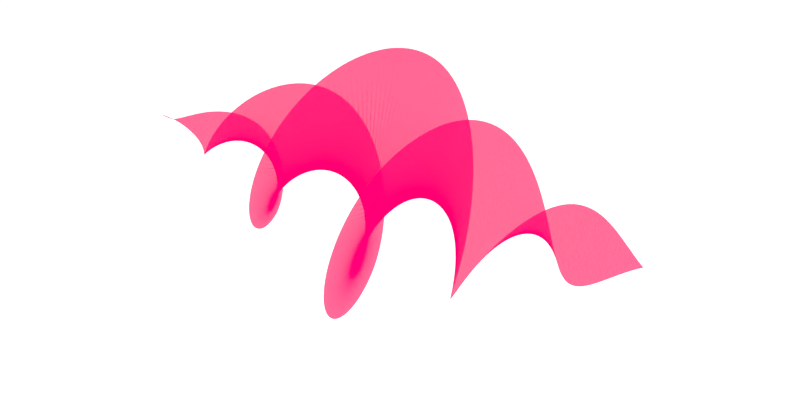 # Source: OAMLaserPulse_v1.blend  (saved by Blender 2.79.0; exported with 4.5.12 LTS)
import bpy
from mathutils import Matrix  # noqa: F401  (used for matrix-valued properties, if any)

bpy.ops.wm.read_factory_settings(use_empty=True)
scene = bpy.context.scene
scene.name = 'Scene'

# ---- collections
col_collection_1 = bpy.data.collections.new('Collection 1'); scene.collection.children.link(col_collection_1)

# ---- materials (node trees are filled in below, after node groups)
mat_oam_pulse_red = bpy.data.materials.new('OAM Pulse_Red')
mat_oam_pulse_red.alpha_threshold = 0.0
mat_oam_pulse_red.roughness = 0.5
mat_laser_red_presplit = bpy.data.materials.new('Laser_Red_Presplit')
mat_laser_red_presplit.alpha_threshold = 0.0
mat_laser_red_presplit.roughness = 0.5
mat_table = bpy.data.materials.new('Table')
mat_table.alpha_threshold = 0.0
mat_table.use_transparent_shadow = False
mat_table.roughness = 0.5
mat_laser_beam_blue = bpy.data.materials.new('Laser Beam_Blue')
mat_laser_beam_blue.alpha_threshold = 0.0
mat_laser_beam_blue.roughness = 0.5

# ---- node groups
ng_nodegroup_000 = bpy.data.node_groups.new('NodeGroup.000', 'ShaderNodeTree')
_s = ng_nodegroup_000.interface.new_socket(name='Shader', in_out='OUTPUT', socket_type='NodeSocketShader')
_s = ng_nodegroup_000.interface.new_socket(name='Emission', in_out='OUTPUT', socket_type='NodeSocketShader')
_s = ng_nodegroup_000.interface.new_socket(name='Color', in_out='INPUT', socket_type='NodeSocketColor')
_s.default_value = (0.8, 0.8, 0.8, 1.0)
_N = ng_nodegroup_000.nodes; _L = ng_nodegroup_000.links
n0 = _N.new('ShaderNodeBsdfTransparent'); n0.name = 'Transparent BSDF'; n0.location = (-267, -40)
n1 = _N.new('ShaderNodeMixShader'); n1.name = 'Mix Shader'; n1.location = (277, 128)
n1.width = 137
n2 = _N.new('ShaderNodeEmission'); n2.name = 'Emission'; n2.location = (-273, -136)
n3 = _N.new('NodeGroupOutput'); n3.name = 'Group Output'; n3.location = (635, 35)
n4 = _N.new('ShaderNodeEmission'); n4.name = 'Emission.001'; n4.location = (-264, 75)
n5 = _N.new('ShaderNodeValToRGB'); n5.name = 'ColorRamp'; n5.location = (-44, 246)
while len(n5.color_ramp.elements) > 1: n5.color_ramp.elements.remove(n5.color_ramp.elements[-1])
n5.color_ramp.elements[0].position = 0.0; n5.color_ramp.elements[0].color = (1.0, 1.0, 1.0, 1.0)
_e = n5.color_ramp.elements.new(0.5); _e.color = (0.0, 0.0, 0.0, 1.0)
n6 = _N.new('ShaderNodeLayerWeight'); n6.name = 'Layer Weight'; n6.location = (-262, 199)
n6.inputs[0].default_value = 0.2
n7 = _N.new('NodeGroupInput'); n7.name = 'Group Input'; n7.location = (-664, -117)
_L.new(n7.outputs[0], n2.inputs[0])
_L.new(n7.outputs[0], n4.inputs[0])
_L.new(n0.outputs[0], n1.inputs[1])
_L.new(n4.outputs[0], n1.inputs[2])
_L.new(n2.outputs[0], n3.inputs[1])
_L.new(n1.outputs[0], n3.inputs[0])
_L.new(n6.outputs[1], n5.inputs[0])
_L.new(n5.outputs[0], n1.inputs[0])
_L.new(n7.outputs[0], n0.inputs[0])
n3.is_active_output = True
ng_nodegroup = bpy.data.node_groups.new('NodeGroup', 'ShaderNodeTree')
_s = ng_nodegroup.interface.new_socket(name='Shader', in_out='OUTPUT', socket_type='NodeSocketShader')
_s = ng_nodegroup.interface.new_socket(name='Color', in_out='INPUT', socket_type='NodeSocketColor')
_s.default_value = (0.8, 0.8, 0.8, 1.0)
_N = ng_nodegroup.nodes; _L = ng_nodegroup.links
n0 = _N.new('ShaderNodeValToRGB'); n0.name = 'ColorRamp'; n0.location = (-44, 246)
while len(n0.color_ramp.elements) > 1: n0.color_ramp.elements.remove(n0.color_ramp.elements[-1])
n0.color_ramp.elements[0].position = 0.0; n0.color_ramp.elements[0].color = (0.0, 0.0, 0.0, 1.0)
_e = n0.color_ramp.elements.new(0.5); _e.color = (1.0, 1.0, 1.0, 1.0)
n1 = _N.new('ShaderNodeLayerWeight'); n1.name = 'Layer Weight'; n1.location = (-262, 199)
n2 = _N.new('ShaderNodeBsdfTransparent'); n2.name = 'Transparent BSDF'; n2.location = (-267, -40)
n3 = _N.new('ShaderNodeEmission'); n3.name = 'Emission'; n3.location = (-273, -136)
n4 = _N.new('ShaderNodeMixShader'); n4.name = 'Mix Shader.002'; n4.location = (-66, -100)
n5 = _N.new('ShaderNodeMixShader'); n5.name = 'Mix Shader.001'; n5.location = (-68, 38)
n6 = _N.new('ShaderNodeMixShader'); n6.name = 'Mix Shader'; n6.location = (273, 128)
n7 = _N.new('NodeGroupOutput'); n7.name = 'Group Output'; n7.location = (473, 0)
n8 = _N.new('ShaderNodeBsdfTransparent'); n8.name = 'Laser Fields_1'; n8.location = (-273, -246)
n9 = _N.new('NodeGroupInput'); n9.name = 'Group Input'; n9.location = (-473, 0)
n10 = _N.new('ShaderNodeEmission'); n10.name = 'Emission.001'; n10.location = (-264, 75)
_L.new(n5.outputs[0], n6.inputs[1])
_L.new(n4.outputs[0], n6.inputs[2])
_L.new(n8.outputs[0], n4.inputs[2])
_L.new(n2.outputs[0], n5.inputs[2])
_L.new(n10.outputs[0], n5.inputs[1])
_L.new(n3.outputs[0], n4.inputs[1])
_L.new(n6.outputs[0], n7.inputs[0])
_L.new(n1.outputs[1], n0.inputs[0])
_L.new(n0.outputs[0], n6.inputs[0])
_L.new(n9.outputs[0], n3.inputs[0])
_L.new(n9.outputs[0], n10.inputs[0])
_L.new(n9.outputs[0], n2.inputs[0])
_L.new(n9.outputs[0], n8.inputs[0])
n7.is_active_output = True

# ---- material node trees
mat_oam_pulse_red.use_nodes = True; mat_oam_pulse_red.node_tree.nodes.clear()
_N = mat_oam_pulse_red.node_tree.nodes; _L = mat_oam_pulse_red.node_tree.links
n0 = _N.new('ShaderNodeOutputMaterial'); n0.name = 'Material Output'; n0.location = (957, 467)
n1 = _N.new('ShaderNodeRGB'); n1.name = 'RGB'; n1.location = (-245, 237)
n1.outputs[0].default_value = (1.0, 0.0, 0.08015, 1.0)
n2 = _N.new('ShaderNodeBsdfTransparent'); n2.name = 'Transparent BSDF'; n2.location = (150, 128)
n3 = _N.new('ShaderNodeEmission'); n3.name = 'Emission'; n3.location = (205, 239)
n3.inputs[1].default_value = 2.0
n4 = _N.new('ShaderNodeLightPath'); n4.name = 'Light Path'; n4.location = (-265, 559)
n5 = _N.new('ShaderNodeMath'); n5.name = 'Math'; n5.location = (-46, 512)
n5.operation = 'MAXIMUM'
n5.use_clamp = True
n6 = _N.new('ShaderNodeBsdfDiffuse'); n6.name = 'Diffuse BSDF'; n6.location = (137, 364)
n7 = _N.new('ShaderNodeMixShader'); n7.name = 'Mix Shader'; n7.location = (452, 381)
n7.inputs[0].default_value = 0.15
n8 = _N.new('ShaderNodeBsdfAnisotropic'); n8.name = 'Glossy BSDF'; n8.location = (379, 574)
n8.distribution = 'BECKMANN'
n8.inputs[1].default_value = 0.3162
n9 = _N.new('ShaderNodeMixShader'); n9.name = 'Mix Shader.001'; n9.location = (737, 460)
n9.inputs[0].default_value = 0.75
_L.new(n4.outputs[1], n5.inputs[0])
_L.new(n4.outputs[5], n5.inputs[1])
_L.new(n1.outputs[0], n3.inputs[0])
_L.new(n1.outputs[0], n6.inputs[0])
_L.new(n9.outputs[0], n0.inputs[0])
_L.new(n1.outputs[0], n8.inputs[0])
_L.new(n6.outputs[0], n7.inputs[1])
_L.new(n7.outputs[0], n9.inputs[2])
_L.new(n2.outputs[0], n7.inputs[2])
_L.new(n3.outputs[0], n9.inputs[1])
n0.is_active_output = True
mat_laser_red_presplit.use_nodes = True; mat_laser_red_presplit.node_tree.nodes.clear()
_N = mat_laser_red_presplit.node_tree.nodes; _L = mat_laser_red_presplit.node_tree.links
n0 = _N.new('ShaderNodeRGB'); n0.name = 'RGB'; n0.location = (-250, 364)
n0.outputs[0].default_value = (1.0, 0.0, 0.08015, 1.0)
n1 = _N.new('ShaderNodeBsdfTransparent'); n1.name = 'Transparent BSDF'; n1.location = (4, 244)
n2 = _N.new('ShaderNodeMixShader'); n2.name = 'Mix Shader'; n2.location = (289, 345)
n2.inputs[0].default_value = 0.25
n3 = _N.new('ShaderNodeOutputMaterial'); n3.name = 'Material Output'; n3.location = (813, 467)
n4 = _N.new('ShaderNodeBsdfTransparent'); n4.name = 'Transparent BSDF.001'; n4.location = (274, 481)
n5 = _N.new('ShaderNodeMixShader'); n5.name = 'Mix Shader.001'; n5.location = (525, 456)
n5.inputs[0].default_value = 0.0
n6 = _N.new('ShaderNodeGroup'); n6.name = 'Group'; n6.location = (10, 381)
n6.node_tree = ng_nodegroup_000
_L.new(n0.outputs[0], n6.inputs[0])
_L.new(n6.outputs[0], n2.inputs[1])
_L.new(n1.outputs[0], n2.inputs[2])
_L.new(n4.outputs[0], n5.inputs[1])
_L.new(n2.outputs[0], n3.inputs[0])
n3.is_active_output = True
mat_table.use_nodes = True; mat_table.node_tree.nodes.clear()
_N = mat_table.node_tree.nodes; _L = mat_table.node_tree.links
n0 = _N.new('ShaderNodeLightPath'); n0.name = 'Light Path'; n0.location = (-453, 444)
n1 = _N.new('ShaderNodeBsdfDiffuse'); n1.name = 'Diffuse BSDF'; n1.location = (-230, 385)
n1.inputs[0].default_value = (1.0, 1.0, 1.0, 1.0)
n1.inputs[1].default_value = 0.1
n2 = _N.new('ShaderNodeBsdfAnisotropic'); n2.name = 'Glossy BSDF'; n2.location = (-231, 257)
n2.distribution = 'GGX'
n2.inputs[0].default_value = (1.0, 1.0, 1.0, 1.0)
n2.inputs[1].default_value = 0.2236
n3 = _N.new('ShaderNodeEmission'); n3.name = 'Emission'; n3.location = (-30, 196)
n3.inputs[0].default_value = (0.8, 0.8, 0.8, 1.0)
n3.inputs[1].default_value = 0.75
n4 = _N.new('ShaderNodeMixShader'); n4.name = 'Mix Shader'; n4.location = (33, 345)
n5 = _N.new('ShaderNodeOutputMaterial'); n5.name = 'Material Output'; n5.location = (300, 300)
_L.new(n3.outputs[0], n4.inputs[2])
_L.new(n1.outputs[0], n4.inputs[1])
_L.new(n4.outputs[0], n5.inputs[0])
n5.is_active_output = True
mat_laser_beam_blue.use_nodes = True; mat_laser_beam_blue.node_tree.nodes.clear()
_N = mat_laser_beam_blue.node_tree.nodes; _L = mat_laser_beam_blue.node_tree.links
n0 = _N.new('ShaderNodeRGB'); n0.name = 'RGB'; n0.location = (-661, 266)
n0.outputs[0].default_value = (0.0, 0.0, 1.0, 1.0)
n1 = _N.new('ShaderNodeOutputMaterial'); n1.name = 'Material Output'; n1.location = (300, 300)
n2 = _N.new('ShaderNodeGroup'); n2.name = 'Group'; n2.location = (-367, 192)
n2.node_tree = ng_nodegroup
n3 = _N.new('ShaderNodeMixShader'); n3.name = 'Mix Shader'; n3.location = (-32, 328)
n4 = _N.new('ShaderNodeBsdfDiffuse'); n4.name = 'Diffuse BSDF'; n4.location = (-371, 390)
n4.inputs[0].default_value = (0.0, 0.0, 1.0, 1.0)
_L.new(n0.outputs[0], n2.inputs[0])
_L.new(n3.outputs[0], n1.inputs[0])
_L.new(n2.outputs[0], n3.inputs[2])
_L.new(n4.outputs[0], n3.inputs[1])
n1.is_active_output = True

# ---- world
world_world = bpy.data.worlds.new('World'); scene.world = world_world
world_world.color = (0.05088, 0.05088, 0.05088)
world_world.use_sun_shadow = False
world_world.sun_shadow_jitter_overblur = 0.0
world_world.cycles.sampling_method = 'MANUAL'

# ---- cameras
cam_camera = bpy.data.cameras.new('Camera')
cam_camera.clip_end = 100.0
cam_camera.lens = 25.0
cam_camera.sensor_width = 32.0
cam_camera.sensor_height = 18.0
cam_camera.ortho_scale = 7.314
cam_camera.dof.focus_distance = 0.0

# ---- lights
light_point = bpy.data.lights.new('Point', 'POINT')
light_point.transmission_factor = 0.0
light_point.energy = 500.0
light_point.shadow_buffer_clip_start = 0.5
light_point.shadow_soft_size = 0.1
light_point.shadow_maximum_resolution = 0.006
light_point.use_absolute_resolution = True
light_point_001 = bpy.data.lights.new('Point.001', 'POINT')
light_point_001.transmission_factor = 0.0
light_point_001.energy = 500.0
light_point_001.shadow_buffer_clip_start = 0.5
light_point_001.shadow_soft_size = 0.1
light_point_001.shadow_maximum_resolution = 0.006
light_point_001.use_absolute_resolution = True
light_point_002 = bpy.data.lights.new('Point.002', 'POINT')
light_point_002.transmission_factor = 0.0
light_point_002.energy = 500.0
light_point_002.shadow_buffer_clip_start = 0.5
light_point_002.shadow_soft_size = 0.1
light_point_002.shadow_maximum_resolution = 0.006
light_point_002.use_absolute_resolution = True
light_point_003 = bpy.data.lights.new('Point.003', 'POINT')
light_point_003.transmission_factor = 0.0
light_point_003.energy = 500.0
light_point_003.shadow_buffer_clip_start = 0.5
light_point_003.shadow_soft_size = 0.1
light_point_003.shadow_maximum_resolution = 0.006
light_point_003.use_absolute_resolution = True

# ---- meshes
me_plane_018 = bpy.data.meshes.new('Plane.018')
me_plane_018.from_pydata([(-1.37, -0.07383, 0.03264), (-1.37, 0.07383, -0.03264), (-1.361, -0.0654, 0.03053), (-1.352, -0.05684, 0.0277), (-1.343, -0.04825, 0.02418), (-1.333, -0.03973, 0.01998), (-1.324, -0.03138, 0.01513), (-1.314, -0.02332, 0.009665), (-1.305, -0.01564, 0.003617), (-1.295, -0.008474, -0.002967), (-1.285, -0.001928, -0.01004), (-1.275, 0.003882, -0.01755), (-1.265, 0.008841, -0.02544), (-1.255, 0.01284, -0.03365), (-1.245, 0.01576, -0.04212), (-1.235, 0.01751, -0.05078), (-1.225, 0.01798, -0.05958), (-1.215, 0.01708, -0.06845), (-1.205, 0.01473, -0.07732), (-1.195, 0.01085, -0.08613), (-1.185, 0.005376, -0.09481), (-1.174, -0.001737, -0.1033), (-1.164, -0.01053, -0.1115), (-1.154, -0.02103, -0.1195), (-1.144, -0.03325, -0.127), (-1.134, -0.04718, -0.1341), (-1.124, -0.0628, -0.1408), (-1.114, -0.08008, -0.1469), (-1.105, -0.09896, -0.1524), (-1.095, -0.1194, -0.1572), (-1.085, -0.143, -0.1609), (-1.076, -0.1687, -0.1635), (-1.066, -0.1951, -0.1653), (-1.057, -0.2226, -0.1663), (-1.048, -0.251, -0.1662), (-1.039, -0.2802, -0.1652), (-1.03, -0.3099, -0.1632), (-1.021, -0.34, -0.1602), (-1.012, -0.3702, -0.1561), (-1.004, -0.4005, -0.1511), (-0.9952, -0.4306, -0.145), (-0.9868, -0.4603, -0.1379), (-0.9785, -0.4894, -0.1298), (-0.9703, -0.5179, -0.1206), (-0.9621, -0.5455, -0.1105), (-0.9541, -0.5721, -0.09943), (-0.9461, -0.5975, -0.08737), (-0.9381, -0.6216, -0.07436), (-0.9303, -0.6443, -0.06044), (-0.9225, -0.6655, -0.04562), (-0.9148, -0.685, -0.02994), (-0.9071, -0.7028, -0.01343), (-0.8995, -0.7188, 0.00386), (-0.892, -0.7328, 0.0219), (-0.8845, -0.7448, 0.04063), (-0.877, -0.7548, 0.06001), (-0.8696, -0.7627, 0.07998), (-0.8622, -0.7683, 0.1005), (-0.8548, -0.7718, 0.1215), (-0.8475, -0.7729, 0.1429), (-0.8402, -0.7718, 0.1646), (-0.8329, -0.7683, 0.1867), (-0.8256, -0.7624, 0.2089), (-0.8184, -0.7541, 0.2313), (-0.8111, -0.7434, 0.2538), (-0.8039, -0.7302, 0.2763), (-0.7966, -0.7145, 0.2987), (-0.7894, -0.6963, 0.321), (-0.7821, -0.6756, 0.343), (-0.7748, -0.6524, 0.3648), (-0.7676, -0.6266, 0.3861), (-0.7603, -0.5983, 0.407), (-0.753, -0.5674, 0.4274), (-0.7458, -0.5341, 0.4472), (-0.7385, -0.4982, 0.4663), (-0.7312, -0.4599, 0.4846), (-0.7239, -0.4192, 0.5021), (-0.7167, -0.3761, 0.5187), (-0.7094, -0.3308, 0.5343), (-0.7021, -0.2831, 0.5489), (-0.6948, -0.2334, 0.5624), (-0.6875, -0.1815, 0.5748), (-0.6802, -0.1278, 0.5859), (-0.673, -0.07215, 0.5957), (-0.6657, -0.01483, 0.6043), (-0.6584, 0.04406, 0.6114), (-0.6511, 0.1044, 0.6171), (-0.6438, 0.1659, 0.6213), (-0.6365, 0.2327, 0.6236), (-0.6292, 0.3013, 0.6241), (-0.6219, 0.3704, 0.6227), (-0.6146, 0.4385, 0.6197), (-0.6074, 0.5067, 0.6148), (-0.6001, 0.5747, 0.6081), (-0.5928, 0.6425, 0.5996), (-0.5855, 0.7096, 0.5892), (-0.5782, 0.7759, 0.5769), (-0.5709, 0.8412, 0.5627), (-0.5636, 0.9052, 0.5467), (-0.5563, 0.9677, 0.5288), (-0.549, 1.029, 0.5091), (-0.5417, 1.087, 0.4876), (-0.5345, 1.144, 0.4644), (-0.5272, 1.199, 0.4395), (-0.5199, 1.251, 0.413), (-0.5126, 1.301, 0.3848), (-0.5053, 1.348, 0.3551), (-0.4979, 1.392, 0.3239), (-0.4906, 1.433, 0.2913), (-0.4833, 1.471, 0.2574), (-0.4759, 1.506, 0.2223), (-0.4686, 1.538, 0.1859), (-0.4612, 1.567, 0.1485), (-0.4538, 1.592, 0.11), (-0.4465, 1.614, 0.07066), (-0.439, 1.632, 0.03047), (-0.4316, 1.646, -0.01044), (-0.4242, 1.657, -0.05198), (-0.4167, 1.665, -0.09405), (-0.4093, 1.668, -0.1366), (-0.4018, 1.668, -0.1794), (-0.3943, 1.664, -0.2225), (-0.3867, 1.656, -0.2657), (-0.3792, 1.644, -0.3089), (-0.3716, 1.629, -0.3521), (-0.364, 1.609, -0.3951), (-0.3564, 1.585, -0.4378), (-0.3487, 1.557, -0.4802), (-0.3411, 1.525, -0.5221), (-0.3334, 1.489, -0.5634), (-0.3256, 1.448, -0.6042), (-0.3179, 1.404, -0.6441), (-0.3101, 1.355, -0.6833), (-0.3023, 1.302, -0.7215), (-0.2944, 1.244, -0.7586), (-0.2866, 1.183, -0.7946), (-0.2787, 1.116, -0.8292), (-0.2709, 1.046, -0.8623), (-0.263, 0.971, -0.8939), (-0.2551, 0.892, -0.9239), (-0.2472, 0.8089, -0.952), (-0.2394, 0.7218, -0.9782), (-0.2315, 0.631, -1.002), (-0.2237, 0.5366, -1.024), (-0.2158, 0.4388, -1.044), (-0.208, 0.3372, -1.062), (-0.2002, 0.2281, -1.077), (-0.1925, 0.1164, -1.089), (-0.1848, 0.002633, -1.098), (-0.1771, -0.1127, -1.105), (-0.1694, -0.2281, -1.108), (-0.1618, -0.3437, -1.108), (-0.1542, -0.4594, -1.106), (-0.1467, -0.5748, -1.1), (-0.1392, -0.6894, -1.09), (-0.1318, -0.8026, -1.078), (-0.1245, -0.914, -1.062), (-0.1172, -1.023, -1.043), (-0.1099, -1.129, -1.021), (-0.1028, -1.232, -0.9957), (-0.09569, -1.331, -0.9672), (-0.08868, -1.426, -0.9357), (-0.08175, -1.516, -0.9012), (-0.07491, -1.601, -0.8638), (-0.06815, -1.681, -0.8237), (-0.06147, -1.755, -0.781), (-0.05486, -1.823, -0.7361), (-0.04833, -1.885, -0.689), (-0.04187, -1.941, -0.64), (-0.03548, -1.991, -0.5893), (-0.02914, -2.034, -0.5372), (-0.02287, -2.071, -0.4839), (-0.01665, -2.101, -0.4297), (-0.01048, -2.125, -0.3747), (-0.004354, -2.143, -0.3192), (0.001724, -2.155, -0.2634), (0.007761, -2.161, -0.2077), (0.01376, -2.161, -0.1522), (0.01973, -2.155, -0.09705), (0.02567, -2.143, -0.04259), (0.03158, -2.126, 0.01103), (0.03747, -2.103, 0.06362), (0.04334, -2.076, 0.115), (0.0492, -2.044, 0.165), (0.05504, -2.007, 0.2135), (0.06088, -1.965, 0.2603), (0.06671, -1.92, 0.3054), (0.07254, -1.87, 0.3486), (0.07838, -1.817, 0.3899), (0.08422, -1.76, 0.4291), (0.09007, -1.7, 0.4663), (0.09594, -1.637, 0.5014), (0.1018, -1.571, 0.5343), (0.1077, -1.503, 0.5651), (0.1137, -1.433, 0.5938), (0.1196, -1.36, 0.6203), (0.1256, -1.286, 0.6447), (0.1316, -1.21, 0.667), (0.1377, -1.133, 0.6872), (0.1437, -1.054, 0.7054), (0.1498, -0.9747, 0.7215), (0.156, -0.8943, 0.7356), (0.1621, -0.8134, 0.7476), (0.1683, -0.7305, 0.758), (0.1745, -0.646, 0.7667), (0.1808, -0.5615, 0.7733), (0.187, -0.4772, 0.7778), (0.1933, -0.3932, 0.7803), (0.1996, -0.31, 0.7809), (0.2059, -0.2278, 0.7795), (0.2123, -0.1472, 0.7763), (0.2186, -0.06789, 0.7712), (0.225, 0.009992, 0.7645), (0.2314, 0.08627, 0.756), (0.2379, 0.1608, 0.7459), (0.2443, 0.2333, 0.7341), (0.2507, 0.3038, 0.7209), (0.2572, 0.372, 0.7061), (0.2637, 0.4379, 0.6899), (0.2702, 0.5012, 0.6723), (0.2767, 0.562, 0.6534), (0.2833, 0.6201, 0.6333), (0.2898, 0.6755, 0.6119), (0.2964, 0.728, 0.5895), (0.3029, 0.7775, 0.5659), (0.3095, 0.8241, 0.5415), (0.3161, 0.8677, 0.516), (0.3227, 0.9082, 0.4898), (0.3293, 0.9456, 0.4628), (0.3359, 0.9799, 0.4351), (0.3425, 1.011, 0.4069), (0.3491, 1.039, 0.3781), (0.3558, 1.064, 0.3489), (0.3624, 1.086, 0.3194), (0.3691, 1.104, 0.2896), (0.3757, 1.12, 0.2596), (0.3824, 1.132, 0.2296), (0.389, 1.142, 0.1995), (0.3957, 1.148, 0.1696), (0.4024, 1.152, 0.1398), (0.4091, 1.152, 0.1102), (0.4158, 1.15, 0.08098), (0.4225, 1.145, 0.05215), (0.4293, 1.137, 0.0238), (0.436, 1.126, -0.004003), (0.4427, 1.112, -0.03119), (0.4495, 1.096, -0.05769), (0.4562, 1.078, -0.08344), (0.463, 1.057, -0.1084), (0.4697, 1.034, -0.1325), (0.4765, 1.008, -0.1556), (0.4833, 0.981, -0.1778), (0.4901, 0.9514, -0.199), (0.4969, 0.92, -0.2192), (0.5037, 0.8867, -0.2382), (0.5105, 0.8519, -0.2562), (0.5173, 0.8155, -0.273), (0.5241, 0.7777, -0.2886), (0.531, 0.7387, -0.303), (0.5378, 0.6986, -0.3162), (0.5447, 0.6576, -0.3281), (0.5515, 0.6149, -0.3392), (0.5584, 0.5714, -0.349), (0.5653, 0.5274, -0.3575), (0.5722, 0.4831, -0.3645), (0.5791, 0.4386, -0.3702), (0.5861, 0.3941, -0.3745), (0.5931, 0.3499, -0.3774), (0.6002, 0.3061, -0.379), (0.6072, 0.2631, -0.379), (0.6144, 0.2209, -0.3778), (0.6216, 0.1797, -0.3751), (0.6288, 0.1396, -0.3712), (0.6362, 0.1008, -0.3659), (0.6436, 0.06353, -0.3594), (0.651, 0.0279, -0.3517), (0.6585, -0.005901, -0.3427), (0.6662, -0.03772, -0.3326), (0.6739, -0.0674, -0.3214), (0.6816, -0.09481, -0.3091), (0.6895, -0.1198, -0.2959), (0.6975, -0.1423, -0.2818), (0.7056, -0.1621, -0.2669), (0.7138, -0.1791, -0.2513), (0.7221, -0.1933, -0.235), (0.7305, -0.2046, -0.2182), (0.739, -0.2129, -0.201), (0.7476, -0.2181, -0.1836), (0.7564, -0.2203, -0.166), (0.7653, -0.2192, -0.1483), (0.7744, -0.2151, -0.1307), (0.7836, -0.2077, -0.1134), (0.7929, -0.1972, -0.09652), (0.8024, -0.1835, -0.08017), (0.812, -0.1669, -0.06456), (0.8218, -0.1473, -0.04987), (0.8316, -0.125, -0.03626), (0.8416, -0.1002, -0.0239), (0.8516, -0.07304, -0.01293), (0.8618, -0.04372, -0.003481), (0.872, -0.01249, 0.004326), (0.872, 0.01249, -0.004326), (0.8618, 0.04372, 0.003481), (0.8516, 0.07304, 0.01293), (0.8416, 0.1002, 0.0239), (0.8316, 0.125, 0.03626), (0.8218, 0.1473, 0.04987), (0.812, 0.1669, 0.06456), (0.8024, 0.1835, 0.08017), (0.7929, 0.1972, 0.09652), (0.7836, 0.2077, 0.1134), (0.7744, 0.2151, 0.1307), (0.7653, 0.2192, 0.1483), (0.7564, 0.2203, 0.166), (0.7476, 0.2181, 0.1836), (0.739, 0.2129, 0.201), (0.7305, 0.2046, 0.2182), (0.7221, 0.1933, 0.235), (0.7138, 0.1791, 0.2513), (0.7056, 0.1621, 0.2669), (0.6975, 0.1423, 0.2818), (0.6895, 0.1198, 0.2959), (0.6816, 0.09481, 0.3091), (0.6739, 0.0674, 0.3214), (0.6662, 0.03772, 0.3326), (0.6585, 0.0059, 0.3427), (0.651, -0.0279, 0.3517), (0.6436, -0.06353, 0.3594), (0.6362, -0.1008, 0.3659), (0.6288, -0.1396, 0.3712), (0.6216, -0.1797, 0.3751), (0.6144, -0.2209, 0.3778), (0.6072, -0.2631, 0.379), (0.6002, -0.3061, 0.379), (0.5931, -0.3499, 0.3774), (0.5861, -0.3941, 0.3745), (0.5791, -0.4386, 0.3702), (0.5722, -0.4831, 0.3645), (0.5653, -0.5274, 0.3575), (0.5584, -0.5714, 0.349), (0.5515, -0.6149, 0.3392), (0.5446, -0.6576, 0.3281), (0.5378, -0.6986, 0.3162), (0.531, -0.7387, 0.303), (0.5241, -0.7777, 0.2886), (0.5173, -0.8155, 0.273), (0.5105, -0.8519, 0.2562), (0.5037, -0.8867, 0.2382), (0.4969, -0.92, 0.2192), (0.4901, -0.9514, 0.199), (0.4833, -0.981, 0.1778), (0.4765, -1.008, 0.1556), (0.4697, -1.034, 0.1325), (0.463, -1.057, 0.1084), (0.4562, -1.078, 0.08344), (0.4495, -1.096, 0.05768), (0.4427, -1.112, 0.03118), (0.436, -1.126, 0.004002), (0.4293, -1.137, -0.0238), (0.4225, -1.145, -0.05215), (0.4158, -1.15, -0.08098), (0.4091, -1.152, -0.1102), (0.4024, -1.152, -0.1398), (0.3957, -1.148, -0.1696), (0.389, -1.142, -0.1995), (0.3824, -1.132, -0.2296), (0.3757, -1.12, -0.2596), (0.3691, -1.104, -0.2896), (0.3624, -1.086, -0.3194), (0.3558, -1.064, -0.3489), (0.3491, -1.039, -0.3781), (0.3425, -1.011, -0.4069), (0.3359, -0.9799, -0.4351), (0.3293, -0.9456, -0.4628), (0.3227, -0.9082, -0.4898), (0.3161, -0.8677, -0.516), (0.3095, -0.8241, -0.5415), (0.3029, -0.7775, -0.5659), (0.2964, -0.728, -0.5895), (0.2898, -0.6755, -0.6119), (0.2833, -0.6201, -0.6333), (0.2767, -0.562, -0.6534), (0.2702, -0.5012, -0.6723), (0.2637, -0.4379, -0.6899), (0.2572, -0.372, -0.7061), (0.2507, -0.3038, -0.7209), (0.2443, -0.2333, -0.7341), (0.2379, -0.1608, -0.7459), (0.2314, -0.08627, -0.756), (0.225, -0.009989, -0.7645), (0.2186, 0.0679, -0.7712), (0.2123, 0.1472, -0.7763), (0.2059, 0.2278, -0.7795), (0.1996, 0.31, -0.7809), (0.1933, 0.3932, -0.7803), (0.187, 0.4772, -0.7778), (0.1808, 0.5615, -0.7733), (0.1745, 0.646, -0.7667), (0.1683, 0.7305, -0.758), (0.1621, 0.8134, -0.7476), (0.156, 0.8943, -0.7356), (0.1498, 0.9747, -0.7215), (0.1437, 1.054, -0.7054), (0.1377, 1.133, -0.6872), (0.1316, 1.21, -0.667), (0.1256, 1.286, -0.6447), (0.1196, 1.36, -0.6203), (0.1137, 1.433, -0.5938), (0.1077, 1.503, -0.5651), (0.1018, 1.571, -0.5343), (0.09594, 1.637, -0.5014), (0.09007, 1.7, -0.4663), (0.08422, 1.76, -0.4291), (0.07838, 1.817, -0.3899), (0.07254, 1.87, -0.3486), (0.06671, 1.92, -0.3054), (0.06088, 1.965, -0.2603), (0.05504, 2.007, -0.2135), (0.0492, 2.044, -0.165), (0.04334, 2.076, -0.115), (0.03747, 2.103, -0.06362), (0.03158, 2.126, -0.01103), (0.02567, 2.143, 0.04259), (0.01973, 2.155, 0.09705), (0.01376, 2.161, 0.1522), (0.007761, 2.161, 0.2077), (0.001723, 2.155, 0.2634), (-0.004354, 2.143, 0.3192), (-0.01048, 2.125, 0.3747), (-0.01665, 2.101, 0.4297), (-0.02287, 2.071, 0.4839), (-0.02914, 2.034, 0.5372), (-0.03548, 1.991, 0.5893), (-0.04187, 1.941, 0.64), (-0.04833, 1.885, 0.689), (-0.05486, 1.823, 0.7361), (-0.06147, 1.755, 0.781), (-0.06815, 1.681, 0.8237), (-0.07491, 1.601, 0.8638), (-0.08175, 1.516, 0.9012), (-0.08868, 1.426, 0.9357), (-0.09569, 1.331, 0.9672), (-0.1028, 1.232, 0.9957), (-0.1099, 1.129, 1.021), (-0.1172, 1.023, 1.043), (-0.1245, 0.914, 1.062), (-0.1318, 0.8026, 1.078), (-0.1392, 0.6894, 1.09), (-0.1467, 0.5748, 1.1), (-0.1542, 0.4594, 1.106), (-0.1618, 0.3437, 1.108), (-0.1694, 0.2281, 1.108), (-0.1771, 0.1127, 1.105), (-0.1848, -0.002637, 1.098), (-0.1925, -0.1164, 1.089), (-0.2002, -0.2281, 1.077), (-0.208, -0.3372, 1.062), (-0.2158, -0.4388, 1.044), (-0.2237, -0.5366, 1.024), (-0.2315, -0.631, 1.002), (-0.2394, -0.7218, 0.9782), (-0.2472, -0.8089, 0.952), (-0.2551, -0.892, 0.9239), (-0.263, -0.971, 0.8939), (-0.2709, -1.046, 0.8623), (-0.2787, -1.116, 0.8292), (-0.2866, -1.183, 0.7946), (-0.2944, -1.244, 0.7586), (-0.3023, -1.302, 0.7215), (-0.3101, -1.355, 0.6833), (-0.3179, -1.404, 0.6441), (-0.3256, -1.448, 0.6042), (-0.3334, -1.489, 0.5634), (-0.3411, -1.525, 0.5221), (-0.3487, -1.557, 0.4802), (-0.3564, -1.585, 0.4378), (-0.364, -1.609, 0.3951), (-0.3716, -1.629, 0.3521), (-0.3792, -1.644, 0.3089), (-0.3867, -1.656, 0.2657), (-0.3943, -1.664, 0.2225), (-0.4018, -1.668, 0.1794), (-0.4093, -1.668, 0.1366), (-0.4167, -1.665, 0.09405), (-0.4242, -1.657, 0.05198), (-0.4316, -1.646, 0.01044), (-0.439, -1.632, -0.03048), (-0.4465, -1.614, -0.07066), (-0.4538, -1.592, -0.11), (-0.4612, -1.567, -0.1485), (-0.4686, -1.538, -0.1859), (-0.4759, -1.506, -0.2223), (-0.4833, -1.471, -0.2574), (-0.4906, -1.433, -0.2913), (-0.4979, -1.392, -0.3239), (-0.5053, -1.348, -0.3551), (-0.5126, -1.301, -0.3848), (-0.5199, -1.251, -0.413), (-0.5272, -1.199, -0.4395), (-0.5345, -1.144, -0.4644), (-0.5417, -1.087, -0.4876), (-0.549, -1.029, -0.5091), (-0.5563, -0.9677, -0.5288), (-0.5636, -0.9052, -0.5467), (-0.5709, -0.8412, -0.5627), (-0.5782, -0.7759, -0.5769), (-0.5855, -0.7096, -0.5892), (-0.5928, -0.6425, -0.5996), (-0.6001, -0.5747, -0.6081), (-0.6074, -0.5067, -0.6148), (-0.6146, -0.4385, -0.6197), (-0.6219, -0.3704, -0.6227), (-0.6292, -0.3013, -0.6241), (-0.6365, -0.2327, -0.6236), (-0.6438, -0.1659, -0.6213), (-0.6511, -0.1044, -0.6171), (-0.6584, -0.04405, -0.6114), (-0.6657, 0.01483, -0.6043), (-0.673, 0.07215, -0.5957), (-0.6802, 0.1278, -0.5859), (-0.6875, 0.1815, -0.5748), (-0.6948, 0.2334, -0.5624), (-0.7021, 0.2831, -0.5489), (-0.7094, 0.3308, -0.5343), (-0.7167, 0.3761, -0.5187), (-0.7239, 0.4192, -0.5021), (-0.7312, 0.4599, -0.4846), (-0.7385, 0.4982, -0.4663), (-0.7458, 0.5341, -0.4472), (-0.753, 0.5674, -0.4274), (-0.7603, 0.5983, -0.407), (-0.7676, 0.6266, -0.3861), (-0.7748, 0.6524, -0.3648), (-0.7821, 0.6756, -0.343), (-0.7894, 0.6963, -0.321), (-0.7966, 0.7145, -0.2987), (-0.8039, 0.7302, -0.2763), (-0.8111, 0.7434, -0.2538), (-0.8184, 0.7541, -0.2313), (-0.8256, 0.7624, -0.2089), (-0.8329, 0.7683, -0.1867), (-0.8402, 0.7718, -0.1646), (-0.8475, 0.7729, -0.1429), (-0.8548, 0.7718, -0.1215), (-0.8622, 0.7683, -0.1005), (-0.8696, 0.7627, -0.07998), (-0.877, 0.7548, -0.06001), (-0.8845, 0.7448, -0.04063), (-0.892, 0.7328, -0.02189), (-0.8995, 0.7188, -0.003859), (-0.9071, 0.7028, 0.01343), (-0.9148, 0.685, 0.02994), (-0.9225, 0.6655, 0.04562), (-0.9303, 0.6443, 0.06044), (-0.9381, 0.6216, 0.07436), (-0.9461, 0.5975, 0.08737), (-0.9541, 0.5721, 0.09943), (-0.9621, 0.5455, 0.1105), (-0.9703, 0.5179, 0.1206), (-0.9785, 0.4894, 0.1298), (-0.9868, 0.4603, 0.1379), (-0.9952, 0.4306, 0.145), (-1.004, 0.4005, 0.1511), (-1.012, 0.3702, 0.1561), (-1.021, 0.34, 0.1602), (-1.03, 0.3099, 0.1632), (-1.039, 0.2802, 0.1652), (-1.048, 0.251, 0.1662), (-1.057, 0.2226, 0.1663), (-1.066, 0.1951, 0.1653), (-1.076, 0.1687, 0.1635), (-1.085, 0.143, 0.1609), (-1.095, 0.1194, 0.1572), (-1.105, 0.09896, 0.1524), (-1.114, 0.08008, 0.1469), (-1.124, 0.0628, 0.1408), (-1.134, 0.04718, 0.1341), (-1.144, 0.03325, 0.127), (-1.154, 0.02103, 0.1195), (-1.164, 0.01053, 0.1115), (-1.174, 0.001736, 0.1033), (-1.185, -0.005376, 0.09481), (-1.195, -0.01085, 0.08613), (-1.205, -0.01473, 0.07732), (-1.215, -0.01708, 0.06845), (-1.225, -0.01798, 0.05958), (-1.235, -0.01751, 0.05078), (-1.245, -0.01576, 0.04212), (-1.255, -0.01284, 0.03365), (-1.265, -0.008841, 0.02544), (-1.275, -0.003882, 0.01755), (-1.285, 0.001928, 0.01004), (-1.295, 0.008475, 0.002967), (-1.305, 0.01564, -0.003617), (-1.314, 0.02332, -0.009665), (-1.324, 0.03138, -0.01513), (-1.333, 0.03973, -0.01998), (-1.343, 0.04825, -0.02418), (-1.352, 0.05684, -0.0277), (-1.361, 0.0654, -0.03053)], [], [(0, 2, 599, 1), (2, 3, 598, 599), (3, 4, 597, 598), (4, 5, 596, 597), (5, 6, 595, 596), (6, 7, 594, 595), (7, 8, 593, 594), (8, 9, 592, 593), (9, 10, 591, 592), (10, 11, 590, 591), (11, 12, 589, 590), (12, 13, 588, 589), (13, 14, 587, 588), (14, 15, 586, 587), (15, 16, 585, 586), (16, 17, 584, 585), (17, 18, 583, 584), (18, 19, 582, 583), (19, 20, 581, 582), (20, 21, 580, 581), (21, 22, 579, 580), (22, 23, 578, 579), (23, 24, 577, 578), (24, 25, 576, 577), (25, 26, 575, 576), (26, 27, 574, 575), (27, 28, 573, 574), (28, 29, 572, 573), (29, 30, 571, 572), (30, 31, 570, 571), (31, 32, 569, 570), (32, 33, 568, 569), (33, 34, 567, 568), (34, 35, 566, 567), (35, 36, 565, 566), (36, 37, 564, 565), (37, 38, 563, 564), (38, 39, 562, 563), (39, 40, 561, 562), (40, 41, 560, 561), (41, 42, 559, 560), (42, 43, 558, 559), (43, 44, 557, 558), (44, 45, 556, 557), (45, 46, 555, 556), (46, 47, 554, 555), (47, 48, 553, 554), (48, 49, 552, 553), (49, 50, 551, 552), (50, 51, 550, 551), (51, 52, 549, 550), (52, 53, 548, 549), (53, 54, 547, 548), (54, 55, 546, 547), (55, 56, 545, 546), (56, 57, 544, 545), (57, 58, 543, 544), (58, 59, 542, 543), (59, 60, 541, 542), (60, 61, 540, 541), (61, 62, 539, 540), (62, 63, 538, 539), (63, 64, 537, 538), (64, 65, 536, 537), (65, 66, 535, 536), (66, 67, 534, 535), (67, 68, 533, 534), (68, 69, 532, 533), (69, 70, 531, 532), (70, 71, 530, 531), (71, 72, 529, 530), (72, 73, 528, 529), (73, 74, 527, 528), (74, 75, 526, 527), (75, 76, 525, 526), (76, 77, 524, 525), (77, 78, 523, 524), (78, 79, 522, 523), (79, 80, 521, 522), (80, 81, 520, 521), (81, 82, 519, 520), (82, 83, 518, 519), (83, 84, 517, 518), (84, 85, 516, 517), (85, 86, 515, 516), (86, 87, 514, 515), (87, 88, 513, 514), (88, 89, 512, 513), (89, 90, 511, 512), (90, 91, 510, 511), (91, 92, 509, 510), (92, 93, 508, 509), (93, 94, 507, 508), (94, 95, 506, 507), (95, 96, 505, 506), (96, 97, 504, 505), (97, 98, 503, 504), (98, 99, 502, 503), (99, 100, 501, 502), (100, 101, 500, 501), (101, 102, 499, 500), (102, 103, 498, 499), (103, 104, 497, 498), (104, 105, 496, 497), (105, 106, 495, 496), (106, 107, 494, 495), (107, 108, 493, 494), (108, 109, 492, 493), (109, 110, 491, 492), (110, 111, 490, 491), (111, 112, 489, 490), (112, 113, 488, 489), (113, 114, 487, 488), (114, 115, 486, 487), (115, 116, 485, 486), (116, 117, 484, 485), (117, 118, 483, 484), (118, 119, 482, 483), (119, 120, 481, 482), (120, 121, 480, 481), (121, 122, 479, 480), (122, 123, 478, 479), (123, 124, 477, 478), (124, 125, 476, 477), (125, 126, 475, 476), (126, 127, 474, 475), (127, 128, 473, 474), (128, 129, 472, 473), (129, 130, 471, 472), (130, 131, 470, 471), (131, 132, 469, 470), (132, 133, 468, 469), (133, 134, 467, 468), (134, 135, 466, 467), (135, 136, 465, 466), (136, 137, 464, 465), (137, 138, 463, 464), (138, 139, 462, 463), (139, 140, 461, 462), (140, 141, 460, 461), (141, 142, 459, 460), (142, 143, 458, 459), (143, 144, 457, 458), (144, 145, 456, 457), (145, 146, 455, 456), (146, 147, 454, 455), (147, 148, 453, 454), (148, 149, 452, 453), (149, 150, 451, 452), (150, 151, 450, 451), (151, 152, 449, 450), (152, 153, 448, 449), (153, 154, 447, 448), (154, 155, 446, 447), (155, 156, 445, 446), (156, 157, 444, 445), (157, 158, 443, 444), (158, 159, 442, 443), (159, 160, 441, 442), (160, 161, 440, 441), (161, 162, 439, 440), (162, 163, 438, 439), (163, 164, 437, 438), (164, 165, 436, 437), (165, 166, 435, 436), (166, 167, 434, 435), (167, 168, 433, 434), (168, 169, 432, 433), (169, 170, 431, 432), (170, 171, 430, 431), (171, 172, 429, 430), (172, 173, 428, 429), (173, 174, 427, 428), (174, 175, 426, 427), (175, 176, 425, 426), (176, 177, 424, 425), (177, 178, 423, 424), (178, 179, 422, 423), (179, 180, 421, 422), (180, 181, 420, 421), (181, 182, 419, 420), (182, 183, 418, 419), (183, 184, 417, 418), (184, 185, 416, 417), (185, 186, 415, 416), (186, 187, 414, 415), (187, 188, 413, 414), (188, 189, 412, 413), (189, 190, 411, 412), (190, 191, 410, 411), (191, 192, 409, 410), (192, 193, 408, 409), (193, 194, 407, 408), (194, 195, 406, 407), (195, 196, 405, 406), (196, 197, 404, 405), (197, 198, 403, 404), (198, 199, 402, 403), (199, 200, 401, 402), (200, 201, 400, 401), (201, 202, 399, 400), (202, 203, 398, 399), (203, 204, 397, 398), (204, 205, 396, 397), (205, 206, 395, 396), (206, 207, 394, 395), (207, 208, 393, 394), (208, 209, 392, 393), (209, 210, 391, 392), (210, 211, 390, 391), (211, 212, 389, 390), (212, 213, 388, 389), (213, 214, 387, 388), (214, 215, 386, 387), (215, 216, 385, 386), (216, 217, 384, 385), (217, 218, 383, 384), (218, 219, 382, 383), (219, 220, 381, 382), (220, 221, 380, 381), (221, 222, 379, 380), (222, 223, 378, 379), (223, 224, 377, 378), (224, 225, 376, 377), (225, 226, 375, 376), (226, 227, 374, 375), (227, 228, 373, 374), (228, 229, 372, 373), (229, 230, 371, 372), (230, 231, 370, 371), (231, 232, 369, 370), (232, 233, 368, 369), (233, 234, 367, 368), (234, 235, 366, 367), (235, 236, 365, 366), (236, 237, 364, 365), (237, 238, 363, 364), (238, 239, 362, 363), (239, 240, 361, 362), (240, 241, 360, 361), (241, 242, 359, 360), (242, 243, 358, 359), (243, 244, 357, 358), (244, 245, 356, 357), (245, 246, 355, 356), (246, 247, 354, 355), (247, 248, 353, 354), (248, 249, 352, 353), (249, 250, 351, 352), (250, 251, 350, 351), (251, 252, 349, 350), (252, 253, 348, 349), (253, 254, 347, 348), (254, 255, 346, 347), (255, 256, 345, 346), (256, 257, 344, 345), (257, 258, 343, 344), (258, 259, 342, 343), (259, 260, 341, 342), (260, 261, 340, 341), (261, 262, 339, 340), (262, 263, 338, 339), (263, 264, 337, 338), (264, 265, 336, 337), (265, 266, 335, 336), (266, 267, 334, 335), (267, 268, 333, 334), (268, 269, 332, 333), (269, 270, 331, 332), (270, 271, 330, 331), (271, 272, 329, 330), (272, 273, 328, 329), (273, 274, 327, 328), (274, 275, 326, 327), (275, 276, 325, 326), (276, 277, 324, 325), (277, 278, 323, 324), (278, 279, 322, 323), (279, 280, 321, 322), (280, 281, 320, 321), (281, 282, 319, 320), (282, 283, 318, 319), (283, 284, 317, 318), (284, 285, 316, 317), (285, 286, 315, 316), (286, 287, 314, 315), (287, 288, 313, 314), (288, 289, 312, 313), (289, 290, 311, 312), (290, 291, 310, 311), (291, 292, 309, 310), (292, 293, 308, 309), (293, 294, 307, 308), (294, 295, 306, 307), (295, 296, 305, 306), (296, 297, 304, 305), (297, 298, 303, 304), (298, 299, 302, 303), (299, 300, 301, 302)])
me_plane_018.materials.append(mat_oam_pulse_red)
me_plane_018.use_remesh_preserve_volume = False
me_plane_018.use_remesh_preserve_attributes = False
me_plane_018.use_mirror_vertex_groups = False
me_plane_018.update()
me_plane_015 = bpy.data.meshes.new('Plane.015')
me_plane_015.from_pydata([(-1.0, -0.9683, 0.1248), (1.0, -0.9352, 0.1771), (-1.0, 0.9683, -0.1248), (1.0, 0.9352, -0.1771), (-0.9934, -0.982, 0.09444), (-0.9867, -0.9919, 0.0637), (-0.9801, -0.9979, 0.03272), (-0.9734, -1.0, 0.001618), (-0.9668, -0.9983, -0.02949), (-0.9601, -0.9927, -0.06049), (-0.9535, -0.9832, -0.09126), (-0.9468, -0.9699, -0.1217), (-0.9402, -0.9529, -0.1516), (-0.9336, -0.9322, -0.181), (-0.9269, -0.9079, -0.2096), (-0.9203, -0.88, -0.2374), (-0.9136, -0.8488, -0.2644), (-0.907, -0.8143, -0.2903), (-0.9003, -0.7766, -0.315), (-0.8937, -0.7359, -0.3386), (-0.887, -0.6923, -0.3608), (-0.8804, -0.6461, -0.3816), (-0.8738, -0.5973, -0.401), (-0.8671, -0.5463, -0.4188), (-0.8605, -0.4931, -0.435), (-0.8538, -0.438, -0.4495), (-0.8472, -0.3812, -0.4622), (-0.8405, -0.323, -0.4732), (-0.8339, -0.2635, -0.4823), (-0.8272, -0.2029, -0.4896), (-0.8206, -0.1416, -0.495), (-0.814, -0.07974, -0.4984), (-0.8073, -0.01757, -0.4999), (-0.8007, 0.04467, -0.4995), (-0.794, 0.1067, -0.4971), (-0.7874, 0.1684, -0.4929), (-0.7807, 0.2294, -0.4867), (-0.7741, 0.2895, -0.4786), (-0.7674, 0.3485, -0.4687), (-0.7608, 0.4062, -0.4569), (-0.7542, 0.4622, -0.4434), (-0.7475, 0.5165, -0.4281), (-0.7409, 0.5688, -0.4112), (-0.7342, 0.6188, -0.3928), (-0.7276, 0.6665, -0.3727), (-0.7209, 0.7116, -0.3513), (-0.7143, 0.7539, -0.3285), (-0.7076, 0.7934, -0.3044), (-0.701, 0.8297, -0.2791), (-0.6944, 0.8628, -0.2528), (-0.6877, 0.8926, -0.2254), (-0.6811, 0.9189, -0.1972), (-0.6744, 0.9417, -0.1682), (-0.6678, 0.9608, -0.1386), (-0.6611, 0.9762, -0.1085), (-0.6545, 0.9878, -0.07789), (-0.6478, 0.9956, -0.04701), (-0.6412, 0.9995, -0.01595), (-0.6346, 0.9995, 0.01518), (-0.6279, 0.9957, 0.04624), (-0.6213, 0.988, 0.07713), (-0.6146, 0.9765, 0.1077), (-0.608, 0.9612, 0.1379), (-0.6013, 0.9422, 0.1675), (-0.5947, 0.9195, 0.1965), (-0.588, 0.8933, 0.2247), (-0.5814, 0.8636, 0.2521), (-0.5748, 0.8306, 0.2785), (-0.5681, 0.7943, 0.3038), (-0.5615, 0.755, 0.3279), (-0.5548, 0.7127, 0.3507), (-0.5482, 0.6677, 0.3722), (-0.5415, 0.6201, 0.3923), (-0.5349, 0.57, 0.4108), (-0.5282, 0.5178, 0.4277), (-0.5216, 0.4636, 0.443), (-0.5149, 0.4076, 0.4566), (-0.5083, 0.35, 0.4684), (-0.5017, 0.291, 0.4784), (-0.495, 0.2309, 0.4865), (-0.4884, 0.1699, 0.4927), (-0.4817, 0.1083, 0.4971), (-0.4751, 0.04622, 0.4995), (-0.4684, -0.01602, 0.4999), (-0.4618, -0.0782, 0.4985), (-0.4551, -0.1401, 0.4951), (-0.4485, -0.2014, 0.4898), (-0.4419, -0.262, 0.4825), (-0.4352, -0.3215, 0.4735), (-0.4286, -0.3798, 0.4625), (-0.4219, -0.4366, 0.4498), (-0.4153, -0.4917, 0.4354), (-0.4086, -0.545, 0.4192), (-0.402, -0.5961, 0.4015), (-0.3953, -0.6449, 0.3821), (-0.3887, -0.6912, 0.3613), (-0.3821, -0.7348, 0.3391), (-0.3754, -0.7756, 0.3156), (-0.3688, -0.8134, 0.2909), (-0.3621, -0.848, 0.265), (-0.3555, -0.8793, 0.2381), (-0.3488, -0.9072, 0.2103), (-0.3422, -0.9317, 0.1817), (-0.3355, -0.9525, 0.1523), (-0.3289, -0.9696, 0.1224), (-0.3223, -0.9829, 0.09202), (-0.3156, -0.9925, 0.06126), (-0.309, -0.9982, 0.03027), (-0.3023, -1.0, -0.0008429), (-0.2957, -0.998, -0.03195), (-0.289, -0.992, -0.06293), (-0.2824, -0.9823, -0.09367), (-0.2757, -0.9687, -0.1241), (-0.2691, -0.9514, -0.1539), (-0.2625, -0.9304, -0.1832), (-0.2558, -0.9058, -0.2118), (-0.2492, -0.8777, -0.2396), (-0.2425, -0.8462, -0.2664), (-0.2359, -0.8114, -0.2923), (-0.2292, -0.7735, -0.3169), (-0.2226, -0.7325, -0.3404), (-0.2159, -0.6887, -0.3625), (-0.2093, -0.6423, -0.3832), (-0.2027, -0.5934, -0.4025), (-0.196, -0.5421, -0.4201), (-0.1894, -0.4888, -0.4362), (-0.1827, -0.4336, -0.4506), (-0.1761, -0.3767, -0.4632), (-0.1694, -0.3183, -0.474), (-0.1628, -0.2587, -0.483), (-0.1561, -0.1981, -0.4901), (-0.1495, -0.1367, -0.4953), (-0.1429, -0.07484, -0.4986), (-0.1362, -0.01265, -0.5), (-0.1296, 0.04959, -0.4994), (-0.1229, 0.1116, -0.4969), (-0.1163, 0.1732, -0.4924), (-0.1096, 0.2342, -0.4861), (-0.103, 0.2942, -0.4779), (-0.09635, 0.3531, -0.4678), (-0.0897, 0.4106, -0.4559), (-0.08306, 0.4666, -0.4422), (-0.07641, 0.5207, -0.4269), (-0.06977, 0.5728, -0.4098), (-0.06312, 0.6227, -0.3912), (-0.05648, 0.6702, -0.3711), (-0.04983, 0.7151, -0.3495), (-0.04319, 0.7572, -0.3266), (-0.03654, 0.7963, -0.3024), (-0.0299, 0.8324, -0.2771), (-0.02326, 0.8653, -0.2506), (-0.01661, 0.8948, -0.2232), (-0.009967, 0.9209, -0.195), (-0.003322, 0.9433, -0.1659), (0.003322, 0.9621, -0.1363), (0.009967, 0.9772, -0.1061), (0.01661, 0.9885, -0.07546), (0.02326, 0.996, -0.04456), (0.0299, 0.9996, -0.01349), (0.03654, 0.9994, 0.01763), (0.04319, 0.9952, 0.04869), (0.04983, 0.9873, 0.07956), (0.05648, 0.9754, 0.1101), (0.06312, 0.9599, 0.1402), (0.06977, 0.9405, 0.1698), (0.07641, 0.9176, 0.1988), (0.08306, 0.8911, 0.2269), (0.0897, 0.8611, 0.2542), (0.09635, 0.8278, 0.2805), (0.103, 0.7913, 0.3057), (0.1096, 0.7517, 0.3297), (0.1163, 0.7092, 0.3525), (0.1229, 0.664, 0.3739), (0.1296, 0.6162, 0.3938), (0.1362, 0.566, 0.4122), (0.1429, 0.5136, 0.429), (0.1495, 0.4592, 0.4442), (0.1561, 0.4031, 0.4576), (0.1628, 0.3453, 0.4692), (0.1694, 0.2863, 0.4791), (0.1761, 0.2261, 0.487), (0.1827, 0.1651, 0.4931), (0.1894, 0.1034, 0.4973), (0.196, 0.04131, 0.4996), (0.2027, -0.02094, 0.4999), (0.2093, -0.0831, 0.4983), (0.2159, -0.1449, 0.4947), (0.2226, -0.2062, 0.4893), (0.2292, -0.2667, 0.4819), (0.2359, -0.3262, 0.4727), (0.2425, -0.3843, 0.4616), (0.2492, -0.441, 0.4487), (0.2558, -0.496, 0.4342), (0.2625, -0.5491, 0.4179), (0.2691, -0.6, 0.4), (0.2757, -0.6486, 0.3806), (0.2824, -0.6947, 0.3596), (0.289, -0.7381, 0.3373), (0.2957, -0.7787, 0.3137), (0.3023, -0.8162, 0.2889), (0.309, -0.8506, 0.2629), (0.3156, -0.8816, 0.236), (0.3223, -0.9093, 0.2081), (0.3289, -0.9334, 0.1794), (0.3355, -0.9539, 0.15), (0.3422, -0.9708, 0.12), (0.3488, -0.9838, 0.0896), (0.3555, -0.9931, 0.05882), (0.3621, -0.9985, 0.02781), (0.3688, -1.0, -0.003304), (0.3754, -0.9976, -0.03441), (0.3821, -0.9914, -0.06537), (0.3887, -0.9814, -0.09609), (0.3953, -0.9675, -0.1264), (0.402, -0.9499, -0.1563), (0.4086, -0.9286, -0.1855), (0.4153, -0.9037, -0.2141), (0.4219, -0.8753, -0.2418), (0.4286, -0.8436, -0.2685), (0.4352, -0.8085, -0.2942), (0.4419, -0.7703, -0.3188), (0.4485, -0.7292, -0.3422), (0.4551, -0.6852, -0.3642), (0.4618, -0.6385, -0.3848), (0.4684, -0.5894, -0.4039), (0.4751, -0.538, -0.4215), (0.4817, -0.4845, -0.4374), (0.4884, -0.4291, -0.4516), (0.495, -0.3721, -0.4641), (0.5017, -0.3136, -0.4748), (0.5083, -0.2539, -0.4836), (0.515, -0.1933, -0.4906), (0.5216, -0.1319, -0.4956), (0.5282, -0.06993, -0.4988), (0.5349, -0.007728, -0.5), (0.5415, 0.0545, -0.4993), (0.5482, 0.1165, -0.4966), (0.5548, 0.1781, -0.492), (0.5615, 0.239, -0.4855), (0.5681, 0.2989, -0.4771), (0.5748, 0.3577, -0.4669), (0.5814, 0.4151, -0.4549), (0.588, 0.4709, -0.4411), (0.5947, 0.5249, -0.4256), (0.6013, 0.5768, -0.4084), (0.608, 0.6265, -0.3897), (0.6146, 0.6738, -0.3694), (0.6213, 0.7185, -0.3478), (0.6279, 0.7604, -0.3247), (0.6346, 0.7993, -0.3005), (0.6412, 0.8352, -0.275), (0.6478, 0.8678, -0.2485), (0.6545, 0.897, -0.221), (0.6611, 0.9228, -0.1927), (0.6678, 0.945, -0.1636), (0.6744, 0.9635, -0.1339), (0.6811, 0.9783, -0.1037), (0.6877, 0.9893, -0.07303), (0.6944, 0.9964, -0.04211), (0.701, 0.9998, -0.01103), (0.7076, 0.9992, 0.02009), (0.7143, 0.9948, 0.05114), (0.7209, 0.9865, 0.08199), (0.7276, 0.9744, 0.1125), (0.7342, 0.9585, 0.1426), (0.7409, 0.9389, 0.1721), (0.7475, 0.9156, 0.201), (0.7542, 0.8888, 0.2291), (0.7608, 0.8586, 0.2563), (0.7674, 0.825, 0.2825), (0.7741, 0.7883, 0.3077), (0.7807, 0.7485, 0.3316), (0.7874, 0.7058, 0.3542), (0.794, 0.6603, 0.3755), (0.8007, 0.6123, 0.3953), (0.8073, 0.5619, 0.4136), (0.814, 0.5094, 0.4303), (0.8206, 0.4549, 0.4453), (0.8272, 0.3986, 0.4586), (0.8339, 0.3407, 0.4701), (0.8405, 0.2816, 0.4798), (0.8472, 0.2213, 0.4876), (0.8538, 0.1602, 0.4935), (0.8605, 0.09849, 0.4976), (0.8671, 0.03639, 0.4997), (0.8738, -0.02586, 0.4998), (0.8804, -0.08801, 0.4981), (0.887, -0.1498, 0.4944), (0.8937, -0.211, 0.4887), (0.9003, -0.2714, 0.4812), (0.907, -0.3308, 0.4719), (0.9136, -0.3889, 0.4606), (0.9203, -0.4454, 0.4477), (0.9269, -0.5003, 0.4329), (0.9336, -0.5532, 0.4165), (0.9402, -0.6039, 0.3985), (0.9468, -0.6524, 0.379), (0.9535, -0.6983, 0.3579), (0.9601, -0.7414, 0.3355), (0.9668, -0.7818, 0.3118), (0.9734, -0.819, 0.2869), (0.9801, -0.8532, 0.2608), (0.9867, -0.884, 0.2338), (0.9934, -0.9113, 0.2058), (0.9934, 0.9113, -0.2058), (0.9867, 0.884, -0.2338), (0.9801, 0.8532, -0.2608), (0.9734, 0.819, -0.2869), (0.9668, 0.7818, -0.3118), (0.9601, 0.7414, -0.3355), (0.9535, 0.6983, -0.3579), (0.9468, 0.6524, -0.379), (0.9402, 0.6039, -0.3985), (0.9336, 0.5532, -0.4165), (0.9269, 0.5003, -0.4329), (0.9203, 0.4454, -0.4477), (0.9136, 0.3889, -0.4606), (0.907, 0.3308, -0.4719), (0.9003, 0.2714, -0.4812), (0.8937, 0.211, -0.4887), (0.887, 0.1498, -0.4944), (0.8804, 0.088, -0.4981), (0.8738, 0.02586, -0.4998), (0.8671, -0.03639, -0.4997), (0.8605, -0.0985, -0.4976), (0.8538, -0.1602, -0.4935), (0.8472, -0.2213, -0.4876), (0.8405, -0.2816, -0.4798), (0.8339, -0.3407, -0.4701), (0.8272, -0.3986, -0.4586), (0.8206, -0.4549, -0.4453), (0.814, -0.5094, -0.4303), (0.8073, -0.5619, -0.4136), (0.8007, -0.6123, -0.3953), (0.794, -0.6603, -0.3755), (0.7874, -0.7058, -0.3542), (0.7807, -0.7485, -0.3316), (0.7741, -0.7883, -0.3077), (0.7674, -0.825, -0.2825), (0.7608, -0.8586, -0.2563), (0.7542, -0.8888, -0.2291), (0.7475, -0.9156, -0.201), (0.7409, -0.9389, -0.1721), (0.7342, -0.9585, -0.1426), (0.7276, -0.9744, -0.1125), (0.7209, -0.9865, -0.08198), (0.7143, -0.9948, -0.05114), (0.7076, -0.9992, -0.02009), (0.701, -0.9998, 0.01103), (0.6944, -0.9964, 0.04211), (0.6877, -0.9893, 0.07303), (0.6811, -0.9783, 0.1037), (0.6744, -0.9635, 0.1339), (0.6678, -0.9449, 0.1636), (0.6611, -0.9228, 0.1927), (0.6545, -0.897, 0.221), (0.6478, -0.8678, 0.2485), (0.6412, -0.8351, 0.275), (0.6346, -0.7993, 0.3005), (0.6279, -0.7604, 0.3247), (0.6213, -0.7185, 0.3478), (0.6146, -0.6738, 0.3694), (0.608, -0.6265, 0.3897), (0.6013, -0.5768, 0.4084), (0.5947, -0.5249, 0.4256), (0.588, -0.4709, 0.4411), (0.5814, -0.4151, 0.4549), (0.5748, -0.3577, 0.4669), (0.5681, -0.2989, 0.4771), (0.5615, -0.239, 0.4855), (0.5548, -0.1781, 0.492), (0.5482, -0.1165, 0.4966), (0.5415, -0.0545, 0.4993), (0.5349, 0.00773, 0.5), (0.5282, 0.06993, 0.4988), (0.5216, 0.1319, 0.4956), (0.515, 0.1933, 0.4906), (0.5083, 0.254, 0.4836), (0.5017, 0.3136, 0.4748), (0.495, 0.3721, 0.4641), (0.4884, 0.4291, 0.4516), (0.4817, 0.4845, 0.4374), (0.4751, 0.538, 0.4215), (0.4684, 0.5894, 0.4039), (0.4618, 0.6385, 0.3848), (0.4551, 0.6852, 0.3642), (0.4485, 0.7292, 0.3422), (0.4419, 0.7703, 0.3188), (0.4352, 0.8085, 0.2942), (0.4286, 0.8436, 0.2685), (0.4219, 0.8753, 0.2418), (0.4153, 0.9037, 0.2141), (0.4086, 0.9286, 0.1855), (0.402, 0.9499, 0.1563), (0.3953, 0.9675, 0.1264), (0.3887, 0.9814, 0.09609), (0.3821, 0.9914, 0.06537), (0.3754, 0.9976, 0.0344), (0.3688, 1.0, 0.003302), (0.3621, 0.9985, -0.02781), (0.3555, 0.9931, -0.05882), (0.3488, 0.9838, -0.0896), (0.3422, 0.9708, -0.12), (0.3355, 0.9539, -0.15), (0.3289, 0.9334, -0.1794), (0.3223, 0.9093, -0.2081), (0.3156, 0.8816, -0.236), (0.309, 0.8506, -0.2629), (0.3023, 0.8162, -0.2889), (0.2957, 0.7787, -0.3137), (0.289, 0.7381, -0.3373), (0.2824, 0.6947, -0.3596), (0.2757, 0.6486, -0.3806), (0.2691, 0.6, -0.4), (0.2625, 0.5491, -0.4179), (0.2558, 0.496, -0.4342), (0.2492, 0.441, -0.4487), (0.2425, 0.3843, -0.4616), (0.2359, 0.3262, -0.4727), (0.2292, 0.2667, -0.4819), (0.2226, 0.2062, -0.4893), (0.2159, 0.1449, -0.4947), (0.2093, 0.0831, -0.4983), (0.2027, 0.02094, -0.4999), (0.196, -0.04131, -0.4996), (0.1894, -0.1034, -0.4973), (0.1827, -0.1651, -0.4931), (0.1761, -0.2261, -0.487), (0.1694, -0.2863, -0.4791), (0.1628, -0.3454, -0.4692), (0.1561, -0.4031, -0.4576), (0.1495, -0.4592, -0.4442), (0.1429, -0.5136, -0.429), (0.1362, -0.566, -0.4122), (0.1296, -0.6162, -0.3938), (0.1229, -0.664, -0.3739), (0.1163, -0.7092, -0.3525), (0.1096, -0.7517, -0.3297), (0.103, -0.7913, -0.3057), (0.09635, -0.8278, -0.2805), (0.0897, -0.8611, -0.2542), (0.08306, -0.8911, -0.2269), (0.07641, -0.9176, -0.1988), (0.06977, -0.9405, -0.1698), (0.06312, -0.9599, -0.1402), (0.05648, -0.9754, -0.1101), (0.04983, -0.9873, -0.07956), (0.04319, -0.9952, -0.04869), (0.03654, -0.9994, -0.01763), (0.0299, -0.9996, 0.01349), (0.02326, -0.996, 0.04456), (0.01661, -0.9885, 0.07546), (0.009966, -0.9772, 0.1061), (0.003322, -0.9621, 0.1363), (-0.003322, -0.9433, 0.1659), (-0.009967, -0.9209, 0.195), (-0.01661, -0.8948, 0.2232), (-0.02326, -0.8653, 0.2506), (-0.0299, -0.8324, 0.2771), (-0.03654, -0.7963, 0.3024), (-0.04319, -0.7572, 0.3266), (-0.04983, -0.7151, 0.3495), (-0.05648, -0.6702, 0.3711), (-0.06312, -0.6227, 0.3912), (-0.06977, -0.5728, 0.4098), (-0.07641, -0.5207, 0.4269), (-0.08306, -0.4666, 0.4422), (-0.0897, -0.4106, 0.4559), (-0.09635, -0.3531, 0.4678), (-0.103, -0.2942, 0.4779), (-0.1096, -0.2342, 0.4861), (-0.1163, -0.1732, 0.4924), (-0.1229, -0.1116, 0.4969), (-0.1296, -0.04959, 0.4994), (-0.1362, 0.01265, 0.5), (-0.1429, 0.07484, 0.4986), (-0.1495, 0.1367, 0.4953), (-0.1561, 0.1981, 0.4901), (-0.1628, 0.2587, 0.483), (-0.1694, 0.3183, 0.474), (-0.1761, 0.3767, 0.4632), (-0.1827, 0.4336, 0.4506), (-0.1894, 0.4888, 0.4362), (-0.196, 0.5421, 0.4201), (-0.2027, 0.5934, 0.4025), (-0.2093, 0.6423, 0.3832), (-0.2159, 0.6887, 0.3625), (-0.2226, 0.7325, 0.3404), (-0.2292, 0.7735, 0.3169), (-0.2359, 0.8114, 0.2923), (-0.2425, 0.8462, 0.2664), (-0.2492, 0.8777, 0.2396), (-0.2558, 0.9058, 0.2118), (-0.2625, 0.9304, 0.1832), (-0.2691, 0.9514, 0.1539), (-0.2757, 0.9687, 0.124), (-0.2824, 0.9823, 0.09367), (-0.289, 0.992, 0.06293), (-0.2957, 0.998, 0.03195), (-0.3023, 1.0, 0.0008424), (-0.309, 0.9982, -0.03027), (-0.3156, 0.9925, -0.06126), (-0.3223, 0.9829, -0.09202), (-0.3289, 0.9696, -0.1224), (-0.3355, 0.9525, -0.1523), (-0.3422, 0.9317, -0.1817), (-0.3488, 0.9072, -0.2103), (-0.3555, 0.8793, -0.2381), (-0.3621, 0.848, -0.265), (-0.3688, 0.8134, -0.2909), (-0.3754, 0.7756, -0.3156), (-0.3821, 0.7348, -0.3391), (-0.3887, 0.6912, -0.3613), (-0.3953, 0.6449, -0.3821), (-0.402, 0.5961, -0.4015), (-0.4086, 0.545, -0.4192), (-0.4153, 0.4917, -0.4354), (-0.4219, 0.4366, -0.4498), (-0.4286, 0.3798, -0.4625), (-0.4352, 0.3215, -0.4735), (-0.4419, 0.262, -0.4825), (-0.4485, 0.2014, -0.4898), (-0.4551, 0.1401, -0.4951), (-0.4618, 0.0782, -0.4985), (-0.4684, 0.01602, -0.4999), (-0.4751, -0.04622, -0.4995), (-0.4817, -0.1083, -0.4971), (-0.4884, -0.1699, -0.4927), (-0.495, -0.2309, -0.4865), (-0.5017, -0.291, -0.4784), (-0.5083, -0.35, -0.4684), (-0.515, -0.4076, -0.4566), (-0.5216, -0.4636, -0.443), (-0.5282, -0.5178, -0.4277), (-0.5349, -0.5701, -0.4108), (-0.5415, -0.6201, -0.3923), (-0.5482, -0.6677, -0.3722), (-0.5548, -0.7127, -0.3507), (-0.5615, -0.755, -0.3279), (-0.5681, -0.7943, -0.3038), (-0.5748, -0.8306, -0.2785), (-0.5814, -0.8636, -0.2521), (-0.588, -0.8933, -0.2247), (-0.5947, -0.9195, -0.1965), (-0.6013, -0.9422, -0.1675), (-0.608, -0.9612, -0.1379), (-0.6146, -0.9765, -0.1077), (-0.6213, -0.988, -0.07713), (-0.6279, -0.9957, -0.04624), (-0.6346, -0.9995, -0.01517), (-0.6412, -0.9995, 0.01595), (-0.6478, -0.9956, 0.04701), (-0.6545, -0.9878, 0.07789), (-0.6611, -0.9762, 0.1085), (-0.6678, -0.9608, 0.1386), (-0.6744, -0.9417, 0.1683), (-0.6811, -0.9189, 0.1972), (-0.6877, -0.8926, 0.2254), (-0.6944, -0.8628, 0.2528), (-0.701, -0.8297, 0.2791), (-0.7076, -0.7934, 0.3044), (-0.7143, -0.7539, 0.3285), (-0.7209, -0.7116, 0.3513), (-0.7276, -0.6665, 0.3727), (-0.7342, -0.6188, 0.3928), (-0.7409, -0.5688, 0.4112), (-0.7475, -0.5165, 0.4281), (-0.7542, -0.4622, 0.4434), (-0.7608, -0.4062, 0.4569), (-0.7674, -0.3485, 0.4687), (-0.7741, -0.2895, 0.4786), (-0.7807, -0.2294, 0.4867), (-0.7874, -0.1684, 0.4929), (-0.794, -0.1067, 0.4971), (-0.8007, -0.04467, 0.4995), (-0.8073, 0.01757, 0.4999), (-0.814, 0.07975, 0.4984), (-0.8206, 0.1416, 0.495), (-0.8272, 0.2029, 0.4896), (-0.8339, 0.2635, 0.4823), (-0.8405, 0.323, 0.4732), (-0.8472, 0.3812, 0.4622), (-0.8538, 0.438, 0.4495), (-0.8605, 0.4931, 0.435), (-0.8671, 0.5463, 0.4188), (-0.8738, 0.5973, 0.401), (-0.8804, 0.6461, 0.3816), (-0.887, 0.6923, 0.3608), (-0.8937, 0.7359, 0.3386), (-0.9003, 0.7766, 0.315), (-0.907, 0.8143, 0.2903), (-0.9136, 0.8488, 0.2644), (-0.9203, 0.88, 0.2374), (-0.9269, 0.9079, 0.2096), (-0.9336, 0.9322, 0.181), (-0.9402, 0.9529, 0.1516), (-0.9468, 0.9699, 0.1217), (-0.9535, 0.9832, 0.09125), (-0.9601, 0.9927, 0.06049), (-0.9668, 0.9983, 0.02949), (-0.9734, 1.0, -0.001618), (-0.9801, 0.9979, -0.03272), (-0.9867, 0.9919, -0.0637), (-0.9934, 0.982, -0.09444)], [], [(303, 1, 3, 304), (0, 4, 603, 2), (4, 5, 602, 603), (5, 6, 601, 602), (6, 7, 600, 601), (7, 8, 599, 600), (8, 9, 598, 599), (9, 10, 597, 598), (10, 11, 596, 597), (11, 12, 595, 596), (12, 13, 594, 595), (13, 14, 593, 594), (14, 15, 592, 593), (15, 16, 591, 592), (16, 17, 590, 591), (17, 18, 589, 590), (18, 19, 588, 589), (19, 20, 587, 588), (20, 21, 586, 587), (21, 22, 585, 586), (22, 23, 584, 585), (23, 24, 583, 584), (24, 25, 582, 583), (25, 26, 581, 582), (26, 27, 580, 581), (27, 28, 579, 580), (28, 29, 578, 579), (29, 30, 577, 578), (30, 31, 576, 577), (31, 32, 575, 576), (32, 33, 574, 575), (33, 34, 573, 574), (34, 35, 572, 573), (35, 36, 571, 572), (36, 37, 570, 571), (37, 38, 569, 570), (38, 39, 568, 569), (39, 40, 567, 568), (40, 41, 566, 567), (41, 42, 565, 566), (42, 43, 564, 565), (43, 44, 563, 564), (44, 45, 562, 563), (45, 46, 561, 562), (46, 47, 560, 561), (47, 48, 559, 560), (48, 49, 558, 559), (49, 50, 557, 558), (50, 51, 556, 557), (51, 52, 555, 556), (52, 53, 554, 555), (53, 54, 553, 554), (54, 55, 552, 553), (55, 56, 551, 552), (56, 57, 550, 551), (57, 58, 549, 550), (58, 59, 548, 549), (59, 60, 547, 548), (60, 61, 546, 547), (61, 62, 545, 546), (62, 63, 544, 545), (63, 64, 543, 544), (64, 65, 542, 543), (65, 66, 541, 542), (66, 67, 540, 541), (67, 68, 539, 540), (68, 69, 538, 539), (69, 70, 537, 538), (70, 71, 536, 537), (71, 72, 535, 536), (72, 73, 534, 535), (73, 74, 533, 534), (74, 75, 532, 533), (75, 76, 531, 532), (76, 77, 530, 531), (77, 78, 529, 530), (78, 79, 528, 529), (79, 80, 527, 528), (80, 81, 526, 527), (81, 82, 525, 526), (82, 83, 524, 525), (83, 84, 523, 524), (84, 85, 522, 523), (85, 86, 521, 522), (86, 87, 520, 521), (87, 88, 519, 520), (88, 89, 518, 519), (89, 90, 517, 518), (90, 91, 516, 517), (91, 92, 515, 516), (92, 93, 514, 515), (93, 94, 513, 514), (94, 95, 512, 513), (95, 96, 511, 512), (96, 97, 510, 511), (97, 98, 509, 510), (98, 99, 508, 509), (99, 100, 507, 508), (100, 101, 506, 507), (101, 102, 505, 506), (102, 103, 504, 505), (103, 104, 503, 504), (104, 105, 502, 503), (105, 106, 501, 502), (106, 107, 500, 501), (107, 108, 499, 500), (108, 109, 498, 499), (109, 110, 497, 498), (110, 111, 496, 497), (111, 112, 495, 496), (112, 113, 494, 495), (113, 114, 493, 494), (114, 115, 492, 493), (115, 116, 491, 492), (116, 117, 490, 491), (117, 118, 489, 490), (118, 119, 488, 489), (119, 120, 487, 488), (120, 121, 486, 487), (121, 122, 485, 486), (122, 123, 484, 485), (123, 124, 483, 484), (124, 125, 482, 483), (125, 126, 481, 482), (126, 127, 480, 481), (127, 128, 479, 480), (128, 129, 478, 479), (129, 130, 477, 478), (130, 131, 476, 477), (131, 132, 475, 476), (132, 133, 474, 475), (133, 134, 473, 474), (134, 135, 472, 473), (135, 136, 471, 472), (136, 137, 470, 471), (137, 138, 469, 470), (138, 139, 468, 469), (139, 140, 467, 468), (140, 141, 466, 467), (141, 142, 465, 466), (142, 143, 464, 465), (143, 144, 463, 464), (144, 145, 462, 463), (145, 146, 461, 462), (146, 147, 460, 461), (147, 148, 459, 460), (148, 149, 458, 459), (149, 150, 457, 458), (150, 151, 456, 457), (151, 152, 455, 456), (152, 153, 454, 455), (153, 154, 453, 454), (154, 155, 452, 453), (155, 156, 451, 452), (156, 157, 450, 451), (157, 158, 449, 450), (158, 159, 448, 449), (159, 160, 447, 448), (160, 161, 446, 447), (161, 162, 445, 446), (162, 163, 444, 445), (163, 164, 443, 444), (164, 165, 442, 443), (165, 166, 441, 442), (166, 167, 440, 441), (167, 168, 439, 440), (168, 169, 438, 439), (169, 170, 437, 438), (170, 171, 436, 437), (171, 172, 435, 436), (172, 173, 434, 435), (173, 174, 433, 434), (174, 175, 432, 433), (175, 176, 431, 432), (176, 177, 430, 431), (177, 178, 429, 430), (178, 179, 428, 429), (179, 180, 427, 428), (180, 181, 426, 427), (181, 182, 425, 426), (182, 183, 424, 425), (183, 184, 423, 424), (184, 185, 422, 423), (185, 186, 421, 422), (186, 187, 420, 421), (187, 188, 419, 420), (188, 189, 418, 419), (189, 190, 417, 418), (190, 191, 416, 417), (191, 192, 415, 416), (192, 193, 414, 415), (193, 194, 413, 414), (194, 195, 412, 413), (195, 196, 411, 412), (196, 197, 410, 411), (197, 198, 409, 410), (198, 199, 408, 409), (199, 200, 407, 408), (200, 201, 406, 407), (201, 202, 405, 406), (202, 203, 404, 405), (203, 204, 403, 404), (204, 205, 402, 403), (205, 206, 401, 402), (206, 207, 400, 401), (207, 208, 399, 400), (208, 209, 398, 399), (209, 210, 397, 398), (210, 211, 396, 397), (211, 212, 395, 396), (212, 213, 394, 395), (213, 214, 393, 394), (214, 215, 392, 393), (215, 216, 391, 392), (216, 217, 390, 391), (217, 218, 389, 390), (218, 219, 388, 389), (219, 220, 387, 388), (220, 221, 386, 387), (221, 222, 385, 386), (222, 223, 384, 385), (223, 224, 383, 384), (224, 225, 382, 383), (225, 226, 381, 382), (226, 227, 380, 381), (227, 228, 379, 380), (228, 229, 378, 379), (229, 230, 377, 378), (230, 231, 376, 377), (231, 232, 375, 376), (232, 233, 374, 375), (233, 234, 373, 374), (234, 235, 372, 373), (235, 236, 371, 372), (236, 237, 370, 371), (237, 238, 369, 370), (238, 239, 368, 369), (239, 240, 367, 368), (240, 241, 366, 367), (241, 242, 365, 366), (242, 243, 364, 365), (243, 244, 363, 364), (244, 245, 362, 363), (245, 246, 361, 362), (246, 247, 360, 361), (247, 248, 359, 360), (248, 249, 358, 359), (249, 250, 357, 358), (250, 251, 356, 357), (251, 252, 355, 356), (252, 253, 354, 355), (253, 254, 353, 354), (254, 255, 352, 353), (255, 256, 351, 352), (256, 257, 350, 351), (257, 258, 349, 350), (258, 259, 348, 349), (259, 260, 347, 348), (260, 261, 346, 347), (261, 262, 345, 346), (262, 263, 344, 345), (263, 264, 343, 344), (264, 265, 342, 343), (265, 266, 341, 342), (266, 267, 340, 341), (267, 268, 339, 340), (268, 269, 338, 339), (269, 270, 337, 338), (270, 271, 336, 337), (271, 272, 335, 336), (272, 273, 334, 335), (273, 274, 333, 334), (274, 275, 332, 333), (275, 276, 331, 332), (276, 277, 330, 331), (277, 278, 329, 330), (278, 279, 328, 329), (279, 280, 327, 328), (280, 281, 326, 327), (281, 282, 325, 326), (282, 283, 324, 325), (283, 284, 323, 324), (284, 285, 322, 323), (285, 286, 321, 322), (286, 287, 320, 321), (287, 288, 319, 320), (288, 289, 318, 319), (289, 290, 317, 318), (290, 291, 316, 317), (291, 292, 315, 316), (292, 293, 314, 315), (293, 294, 313, 314), (294, 295, 312, 313), (295, 296, 311, 312), (296, 297, 310, 311), (297, 298, 309, 310), (298, 299, 308, 309), (299, 300, 307, 308), (300, 301, 306, 307), (301, 302, 305, 306), (302, 303, 304, 305)])
me_plane_015.materials.append(mat_oam_pulse_red)
me_plane_015.use_remesh_preserve_volume = False
me_plane_015.use_remesh_preserve_attributes = False
me_plane_015.use_mirror_vertex_groups = False
me_plane_015.update()
me_plane_009 = bpy.data.meshes.new('Plane.009')
me_plane_009.from_pydata([(-1.016, -0.0003418, -0.01127), (1.1, 0.0001563, 0.005713), (-1.016, 0.000342, 0.01127), (1.1, -0.0001563, -0.005713), (-0.9948, -0.01342, 0.02101), (-0.9734, -0.006983, 0.05056), (-0.952, 0.02102, 0.07586), (-0.9306, 0.06987, 0.09562), (-0.9093, 0.1363, 0.1085), (-0.888, 0.215, 0.113), (-0.8668, 0.2993, 0.1073), (-0.8458, 0.3825, 0.08971), (-0.8249, 0.4579, 0.05904), (-0.8043, 0.5206, 0.01482), (-0.7838, 0.5673, -0.04257), (-0.7634, 0.5956, -0.1119), (-0.7432, 0.6043, -0.1911), (-0.7232, 0.5926, -0.2772), (-0.7032, 0.5602, -0.3665), (-0.6832, 0.5068, -0.4553), (-0.6634, 0.4323, -0.5396), (-0.6436, 0.3368, -0.6157), (-0.6238, 0.2209, -0.6805), (-0.604, 0.08587, -0.7313), (-0.5842, -0.06611, -0.7657), (-0.5644, -0.2316, -0.782), (-0.5446, -0.4058, -0.7785), (-0.5248, -0.5833, -0.7539), (-0.505, -0.7579, -0.7074), (-0.4851, -0.9235, -0.6382), (-0.4653, -1.074, -0.5462), (-0.4455, -1.205, -0.432), (-0.4257, -1.312, -0.2972), (-0.4059, -1.391, -0.1447), (-0.3861, -1.44, 0.02157), (-0.3663, -1.457, 0.1968), (-0.3465, -1.442, 0.3758), (-0.3267, -1.392, 0.5531), (-0.3069, -1.306, 0.7236), (-0.2871, -1.184, 0.8827), (-0.2673, -1.026, 1.027), (-0.2475, -0.8306, 1.152), (-0.2277, -0.6007, 1.257), (-0.2079, -0.3394, 1.34), (-0.1881, -0.05131, 1.399), (-0.1683, 0.2568, 1.431), (-0.1485, 0.5756, 1.432), (-0.1287, 0.8941, 1.399), (-0.1089, 1.2, 1.328), (-0.08911, 1.482, 1.218), (-0.06931, 1.729, 1.066), (-0.04951, 1.933, 0.8753), (-0.0297, 2.087, 0.6495), (-0.009901, 2.187, 0.3965), (0.009901, 2.229, 0.1274), (0.0297, 2.213, -0.1444), (0.0495, 2.142, -0.4058), (0.06931, 2.018, -0.6451), (0.08911, 1.846, -0.8534), (0.1089, 1.632, -1.025), (0.1287, 1.382, -1.157), (0.1485, 1.105, -1.251), (0.1683, 0.8118, -1.307), (0.1881, 0.5123, -1.329), (0.2079, 0.2171, -1.321), (0.2277, -0.06515, -1.287), (0.2475, -0.3271, -1.228), (0.2673, -0.5631, -1.147), (0.2871, -0.7688, -1.046), (0.3069, -0.9419, -0.9257), (0.3267, -1.081, -0.7901), (0.3465, -1.186, -0.6422), (0.3663, -1.259, -0.4858), (0.3861, -1.299, -0.3252), (0.4059, -1.309, -0.1648), (0.4257, -1.29, -0.009113), (0.4455, -1.243, 0.1378), (0.4653, -1.17, 0.2726), (0.4851, -1.074, 0.3922), (0.505, -0.9565, 0.4948), (0.5248, -0.8219, 0.5789), (0.5446, -0.6742, 0.6438), (0.5644, -0.5181, 0.6891), (0.5842, -0.3588, 0.7147), (0.604, -0.2014, 0.721), (0.6238, -0.05107, 0.7084), (0.6436, 0.08791, 0.6779), (0.6635, 0.2119, 0.631), (0.6837, 0.3183, 0.5698), (0.7042, 0.4054, 0.497), (0.7252, 0.4721, 0.4161), (0.7468, 0.5179, 0.331), (0.769, 0.5427, 0.2461), (0.7922, 0.5468, 0.1656), (0.8162, 0.5305, 0.09334), (0.8414, 0.4947, 0.03251), (0.8677, 0.4412, -0.01477), (0.8952, 0.3729, -0.04748), (0.9236, 0.2947, -0.06596), (0.9527, 0.2125, -0.07169), (0.9822, 0.1328, -0.0671), (1.012, 0.05544, -0.06033), (1.042, 0.001279, -0.04727), (1.071, -0.01672, -0.02522), (1.071, 0.01672, 0.02522), (1.042, -0.001279, 0.04727), (1.012, -0.05544, 0.06033), (0.9822, -0.1328, 0.0671), (0.9527, -0.2125, 0.07169), (0.9236, -0.2947, 0.06596), (0.8952, -0.3729, 0.04748), (0.8677, -0.4412, 0.01477), (0.8414, -0.4947, -0.03251), (0.8162, -0.5305, -0.09334), (0.7922, -0.5468, -0.1656), (0.769, -0.5427, -0.2461), (0.7468, -0.5179, -0.331), (0.7252, -0.4721, -0.4161), (0.7042, -0.4054, -0.497), (0.6837, -0.3183, -0.5698), (0.6635, -0.2119, -0.631), (0.6436, -0.08791, -0.6779), (0.6238, 0.05107, -0.7084), (0.604, 0.2014, -0.721), (0.5842, 0.3588, -0.7147), (0.5644, 0.5181, -0.6891), (0.5446, 0.6742, -0.6438), (0.5248, 0.8219, -0.5789), (0.505, 0.9565, -0.4948), (0.4851, 1.074, -0.3922), (0.4653, 1.17, -0.2726), (0.4455, 1.243, -0.1378), (0.4257, 1.29, 0.009111), (0.4059, 1.309, 0.1648), (0.3861, 1.299, 0.3252), (0.3663, 1.259, 0.4858), (0.3465, 1.186, 0.6422), (0.3267, 1.081, 0.7901), (0.3069, 0.9419, 0.9257), (0.2871, 0.7688, 1.046), (0.2673, 0.5631, 1.147), (0.2475, 0.3271, 1.228), (0.2277, 0.06516, 1.287), (0.2079, -0.2171, 1.321), (0.1881, -0.5123, 1.329), (0.1683, -0.8117, 1.307), (0.1485, -1.105, 1.251), (0.1287, -1.382, 1.157), (0.1089, -1.632, 1.025), (0.08911, -1.846, 0.8534), (0.06931, -2.018, 0.6451), (0.04951, -2.142, 0.4058), (0.0297, -2.213, 0.1444), (0.009901, -2.229, -0.1274), (-0.009901, -2.187, -0.3965), (-0.0297, -2.087, -0.6494), (-0.0495, -1.933, -0.8753), (-0.06931, -1.729, -1.066), (-0.08911, -1.482, -1.218), (-0.1089, -1.2, -1.328), (-0.1287, -0.8941, -1.399), (-0.1485, -0.5756, -1.432), (-0.1683, -0.2568, -1.431), (-0.1881, 0.05131, -1.399), (-0.2079, 0.3394, -1.34), (-0.2277, 0.6007, -1.257), (-0.2475, 0.8306, -1.152), (-0.2673, 1.026, -1.027), (-0.2871, 1.184, -0.8827), (-0.3069, 1.306, -0.7236), (-0.3267, 1.392, -0.5531), (-0.3465, 1.442, -0.3758), (-0.3663, 1.457, -0.1968), (-0.3861, 1.44, -0.02158), (-0.4059, 1.391, 0.1447), (-0.4257, 1.312, 0.2972), (-0.4455, 1.205, 0.432), (-0.4653, 1.074, 0.5462), (-0.4851, 0.9235, 0.6382), (-0.505, 0.7579, 0.7074), (-0.5248, 0.5833, 0.7539), (-0.5446, 0.4058, 0.7785), (-0.5644, 0.2316, 0.782), (-0.5842, 0.06611, 0.7657), (-0.604, -0.08587, 0.7313), (-0.6238, -0.2209, 0.6805), (-0.6436, -0.3368, 0.6157), (-0.6634, -0.4323, 0.5396), (-0.6832, -0.5068, 0.4553), (-0.7032, -0.5602, 0.3665), (-0.7232, -0.5926, 0.2772), (-0.7432, -0.6043, 0.1911), (-0.7634, -0.5956, 0.1119), (-0.7838, -0.5673, 0.04258), (-0.8043, -0.5206, -0.01482), (-0.8249, -0.4579, -0.05904), (-0.8458, -0.3825, -0.08971), (-0.8668, -0.2993, -0.1073), (-0.888, -0.215, -0.113), (-0.9093, -0.1363, -0.1085), (-0.9306, -0.06987, -0.09562), (-0.952, -0.02102, -0.07586), (-0.9734, 0.006983, -0.05056), (-0.9948, 0.01342, -0.02101)], [], [(103, 1, 3, 104), (0, 4, 203, 2), (4, 5, 202, 203), (5, 6, 201, 202), (6, 7, 200, 201), (7, 8, 199, 200), (8, 9, 198, 199), (9, 10, 197, 198), (10, 11, 196, 197), (11, 12, 195, 196), (12, 13, 194, 195), (13, 14, 193, 194), (14, 15, 192, 193), (15, 16, 191, 192), (16, 17, 190, 191), (17, 18, 189, 190), (18, 19, 188, 189), (19, 20, 187, 188), (20, 21, 186, 187), (21, 22, 185, 186), (22, 23, 184, 185), (23, 24, 183, 184), (24, 25, 182, 183), (25, 26, 181, 182), (26, 27, 180, 181), (27, 28, 179, 180), (28, 29, 178, 179), (29, 30, 177, 178), (30, 31, 176, 177), (31, 32, 175, 176), (32, 33, 174, 175), (33, 34, 173, 174), (34, 35, 172, 173), (35, 36, 171, 172), (36, 37, 170, 171), (37, 38, 169, 170), (38, 39, 168, 169), (39, 40, 167, 168), (40, 41, 166, 167), (41, 42, 165, 166), (42, 43, 164, 165), (43, 44, 163, 164), (44, 45, 162, 163), (45, 46, 161, 162), (46, 47, 160, 161), (47, 48, 159, 160), (48, 49, 158, 159), (49, 50, 157, 158), (50, 51, 156, 157), (51, 52, 155, 156), (52, 53, 154, 155), (53, 54, 153, 154), (54, 55, 152, 153), (55, 56, 151, 152), (56, 57, 150, 151), (57, 58, 149, 150), (58, 59, 148, 149), (59, 60, 147, 148), (60, 61, 146, 147), (61, 62, 145, 146), (62, 63, 144, 145), (63, 64, 143, 144), (64, 65, 142, 143), (65, 66, 141, 142), (66, 67, 140, 141), (67, 68, 139, 140), (68, 69, 138, 139), (69, 70, 137, 138), (70, 71, 136, 137), (71, 72, 135, 136), (72, 73, 134, 135), (73, 74, 133, 134), (74, 75, 132, 133), (75, 76, 131, 132), (76, 77, 130, 131), (77, 78, 129, 130), (78, 79, 128, 129), (79, 80, 127, 128), (80, 81, 126, 127), (81, 82, 125, 126), (82, 83, 124, 125), (83, 84, 123, 124), (84, 85, 122, 123), (85, 86, 121, 122), (86, 87, 120, 121), (87, 88, 119, 120), (88, 89, 118, 119), (89, 90, 117, 118), (90, 91, 116, 117), (91, 92, 115, 116), (92, 93, 114, 115), (93, 94, 113, 114), (94, 95, 112, 113), (95, 96, 111, 112), (96, 97, 110, 111), (97, 98, 109, 110), (98, 99, 108, 109), (99, 100, 107, 108), (100, 101, 106, 107), (101, 102, 105, 106), (102, 103, 104, 105)])
me_plane_009.materials.append(mat_laser_red_presplit)
me_plane_009.use_remesh_preserve_volume = False
me_plane_009.use_remesh_preserve_attributes = False
me_plane_009.use_mirror_vertex_groups = False
me_plane_009.update()
me_plane_004 = bpy.data.meshes.new('Plane.004')
me_plane_004.from_pydata([(-1.0, -1.0, 0.0), (1.0, -1.0, 0.0), (-1.0, 1.0, 0.0), (1.0, 1.0, 0.0)], [], [(0, 1, 3, 2)])
me_plane_004.materials.append(mat_table)
me_plane_004.use_remesh_preserve_volume = False
me_plane_004.use_remesh_preserve_attributes = False
me_plane_004.use_mirror_vertex_groups = False
me_plane_004.update()
me_plane_011 = bpy.data.meshes.new('Plane.011')
me_plane_011.from_pydata([(-1.0, -1.0, 0.0), (1.0, -1.0, 0.0), (-1.0, 1.0, 3.497e-08), (1.0, 1.0, -3.497e-08), (-0.881, 0.9216, -0.04731), (-0.739, 0.8824, -0.06737), (-0.5524, 0.8431, -0.08336), (-0.3324, 0.8039, -0.09432), (-0.09227, 0.7647, -0.09957), (0.1534, 0.7255, -0.09882), (0.3898, 0.6863, -0.09209), (0.6026, 0.6471, -0.0798), (0.7791, 0.6078, -0.06269), (0.9085, 0.5686, -0.0418), (0.983, 0.5294, -0.01838), (0.9981, 0.4902, 0.006156), (0.9529, 0.451, 0.03031), (0.8502, 0.4118, 0.05264), (0.6961, 0.3725, 0.07179), (0.5, 0.3333, 0.0866), (0.2737, 0.2941, 0.09618), (0.0308, 0.2549, 0.09995), (-0.2139, 0.2157, 0.09768), (-0.4457, 0.1765, 0.08952), (-0.6506, 0.1373, 0.07594), (-0.8162, 0.09804, 0.05778), (-0.9325, 0.05882, 0.03612), (-0.9924, 0.01961, 0.01229), (-0.9924, -0.01961, -0.01229), (-0.9325, -0.05882, -0.03612), (-0.8162, -0.09804, -0.05778), (-0.6506, -0.1373, -0.07594), (-0.4457, -0.1765, -0.08952), (-0.2139, -0.2157, -0.09768), (0.03079, -0.2549, -0.09995), (0.2737, -0.2941, -0.09618), (0.5, -0.3333, -0.0866), (0.6961, -0.3725, -0.07179), (0.8502, -0.4118, -0.05264), (0.9529, -0.451, -0.03032), (0.9981, -0.4902, -0.006156), (0.983, -0.5294, 0.01837), (0.9085, -0.5686, 0.0418), (0.7791, -0.6078, 0.06269), (0.6026, -0.6471, 0.0798), (0.3898, -0.6863, 0.09209), (0.1534, -0.7255, 0.09882), (-0.09227, -0.7647, 0.09957), (-0.3324, -0.8039, 0.09432), (-0.5524, -0.8431, 0.08336), (-0.739, -0.8824, 0.06737), (-0.881, -0.9216, 0.04731), (-0.9698, -0.9608, 0.02439), (0.9698, -0.9608, -0.02439), (0.881, -0.9216, -0.04731), (0.739, -0.8824, -0.06737), (0.5524, -0.8431, -0.08336), (0.3324, -0.8039, -0.09432), (0.09227, -0.7647, -0.09957), (-0.1534, -0.7255, -0.09882), (-0.3898, -0.6863, -0.09209), (-0.6026, -0.6471, -0.0798), (-0.7791, -0.6078, -0.06269), (-0.9085, -0.5686, -0.0418), (-0.983, -0.5294, -0.01838), (-0.9981, -0.4902, 0.006156), (-0.9529, -0.451, 0.03032), (-0.8502, -0.4118, 0.05264), (-0.6961, -0.3725, 0.07179), (-0.5, -0.3333, 0.0866), (-0.2737, -0.2941, 0.09618), (-0.0308, -0.2549, 0.09995), (0.2139, -0.2157, 0.09768), (0.4457, -0.1765, 0.08952), (0.6506, -0.1373, 0.07594), (0.8162, -0.09804, 0.05778), (0.9325, -0.05882, 0.03612), (0.9924, -0.01961, 0.01229), (0.9924, 0.01961, -0.01229), (0.9325, 0.05882, -0.03612), (0.8162, 0.09804, -0.05778), (0.6506, 0.1373, -0.07594), (0.4457, 0.1765, -0.08952), (0.2139, 0.2157, -0.09768), (-0.03079, 0.2549, -0.09995), (-0.2737, 0.2941, -0.09618), (-0.5, 0.3333, -0.0866), (-0.6961, 0.3725, -0.07179), (-0.8502, 0.4118, -0.05264), (-0.9529, 0.451, -0.03032), (-0.9981, 0.4902, -0.006156), (-0.983, 0.5294, 0.01837), (-0.9085, 0.5686, 0.0418), (-0.7791, 0.6078, 0.06269), (-0.6026, 0.6471, 0.0798), (-0.3898, 0.6863, 0.09209), (-0.1534, 0.7255, 0.09882), (0.09227, 0.7647, 0.09957), (0.3324, 0.8039, 0.09432), (0.5524, 0.8431, 0.08336), (0.739, 0.8824, 0.06737), (0.881, 0.9216, 0.04731)], [], [(4, 101, 3, 2), (0, 1, 53, 52), (52, 53, 54, 51), (51, 54, 55, 50), (50, 55, 56, 49), (49, 56, 57, 48), (48, 57, 58, 47), (47, 58, 59, 46), (46, 59, 60, 45), (45, 60, 61, 44), (44, 61, 62, 43), (43, 62, 63, 42), (42, 63, 64, 41), (41, 64, 65, 40), (40, 65, 66, 39), (39, 66, 67, 38), (38, 67, 68, 37), (37, 68, 69, 36), (36, 69, 70, 35), (35, 70, 71, 34), (34, 71, 72, 33), (33, 72, 73, 32), (32, 73, 74, 31), (31, 74, 75, 30), (30, 75, 76, 29), (29, 76, 77, 28), (28, 77, 78, 27), (27, 78, 79, 26), (26, 79, 80, 25), (25, 80, 81, 24), (24, 81, 82, 23), (23, 82, 83, 22), (22, 83, 84, 21), (21, 84, 85, 20), (20, 85, 86, 19), (19, 86, 87, 18), (18, 87, 88, 17), (17, 88, 89, 16), (16, 89, 90, 15), (15, 90, 91, 14), (14, 91, 92, 13), (13, 92, 93, 12), (12, 93, 94, 11), (11, 94, 95, 10), (10, 95, 96, 9), (9, 96, 97, 8), (8, 97, 98, 7), (7, 98, 99, 6), (6, 99, 100, 5), (5, 100, 101, 4)])
me_plane_011.materials.append(mat_laser_beam_blue)
me_plane_011.use_remesh_preserve_volume = False
me_plane_011.use_remesh_preserve_attributes = False
me_plane_011.use_mirror_vertex_groups = False
me_plane_011.update()
lat_lattice = bpy.data.lattices.new('Lattice')
lat_lattice.points_u = 11
lat_lattice.points.foreach_set('co_deform', [-0.6839, 0.3237, 0.3237, -0.5153, -0.1087, -0.1087, -0.4069, -0.4455, -0.4455, -0.297, -0.8033, -0.8033, -0.1875, -1.058, -1.058, -0.06366, -1.618, -1.618, 0.01858, -1.034, -1.034, 0.1159, -0.717, -0.717, 0.2172, -0.4742, -0.4742, 0.3219, -0.1328, -0.1328, 0.4986, 0.9215, 0.9215, -0.6839, -0.3237, 0.3237, -0.5153, 0.1087, -0.1087, -0.4069, 0.4455, -0.4455, -0.297, 0.8033, -0.8033, -0.1875, 1.058, -1.058, -0.06366, 1.618, -1.618, 0.01858, 1.034, -1.034, 0.1159, 0.717, -0.717, 0.2172, 0.4742, -0.4742, 0.3219, 0.1328, -0.1328, 0.4986, -0.9215, 0.9215, -0.6839, 0.3237, -0.3237, -0.5153, -0.1087, 0.1087, -0.4069, -0.4455, 0.4455, -0.297, -0.8033, 0.8033, -0.1875, -1.058, 1.058, -0.06366, -1.618, 1.618, 0.01858, -1.034, 1.034, 0.1159, -0.717, 0.717, 0.2172, -0.4742, 0.4742, 0.3219, -0.1328, 0.1328, 0.4986, 0.9215, -0.9215, -0.6839, -0.3237, -0.3237, -0.5153, 0.1087, 0.1087, -0.4069, 0.4455, 0.4455, -0.297, 0.8033, 0.8033, -0.1875, 1.058, 1.058, -0.06366, 1.618, 1.618, 0.01858, 1.034, 1.034, 0.1159, 0.717, 0.717, 0.2172, 0.4742, 0.4742, 0.3219, 0.1328, 0.1328, 0.4986, -0.9215, -0.9215])

# ---- objects
ob_lattice = bpy.data.objects.new('Lattice', lat_lattice)
ob_plane_003 = bpy.data.objects.new('Plane.003', me_plane_018)
ob_plane_002 = bpy.data.objects.new('Plane.002', me_plane_015)
ob_plane = bpy.data.objects.new('Plane', me_plane_009)
ob_lamp_1 = bpy.data.objects.new('Lamp 1', light_point)
ob_camera = bpy.data.objects.new('Camera', cam_camera)
ob_table = bpy.data.objects.new('Table', me_plane_004)
ob_lamp_2 = bpy.data.objects.new('Lamp 2', light_point_001)
ob_lamp_3 = bpy.data.objects.new('Lamp 3', light_point_002)
ob_lamp_4 = bpy.data.objects.new('Lamp 4', light_point_003)
ob_lg_beam_blue = bpy.data.objects.new('LG Beam_Blue', me_plane_011)

# ---- transforms, parenting, visibility, modifiers, constraints
ob_lattice.location = (0.0, 0.0, 10.0)
ob_lattice.scale = (6.435, 1.5, 1.5)
ob_lattice.lineart.crease_threshold = 0.0
ob_plane_003.location = (0.3435, -0.6071, 2.0)
ob_plane_003.rotation_euler = (0.0, -0.0, 0.03474)
ob_plane_003.scale = (3.535, 0.8099, 1.579)
ob_plane_003.visible_shadow = False
ob_plane_003.lineart.crease_threshold = 0.0
ob_plane_002.location = (0.0, 0.0, 10.0)
ob_plane_002.rotation_euler = (-4.961, -0.0, 0.0)
ob_plane_002.scale = (2.724, 0.5, 1.0)
ob_plane_002.lineart.crease_threshold = 0.0
_m = ob_plane_002.modifiers.new('Lattice', 'LATTICE')
_m.object = ob_lattice
ob_plane.location = (-1.5, 0.8776, -20.0)
ob_plane.rotation_euler = (-2.384, -0.0, 0.1773)
ob_plane.scale = (3.0, 0.75, 1.0)
ob_plane.visible_shadow = False
ob_plane.lineart.crease_threshold = 0.0
ob_lamp_1.location = (5.0, 5.0, 10.0)
ob_lamp_1.lineart.crease_threshold = 0.0
ob_camera.location = (4.424, -6.559, 6.05)
ob_camera.rotation_euler = (1.047, 0.0, 0.6109)
ob_camera.lock_rotations_4d = False
ob_camera.empty_display_type = 'ARROWS'
ob_camera.color = (0.0, 0.0, 0.0, 0.0)
ob_camera.display_type = 'WIRE'
ob_camera.lineart.crease_threshold = 0.0
ob_table.location = (-15.0, 15.0, 0.0)
ob_table.scale = (25.0, 25.0, 1.0)
ob_table.visible_transmission = False
ob_table.lineart.crease_threshold = 0.0
ob_lamp_2.location = (5.0, -5.0, 10.0)
ob_lamp_2.lineart.crease_threshold = 0.0
ob_lamp_3.location = (-5.0, -5.0, 10.0)
ob_lamp_3.lineart.crease_threshold = 0.0
ob_lamp_4.location = (-5.0, 5.0, 10.0)
ob_lamp_4.lineart.crease_threshold = 0.0
ob_lg_beam_blue.location = (0.0, 0.0, 20.0)
ob_lg_beam_blue.rotation_euler = (0.0, 0.0, 1.571)
ob_lg_beam_blue.scale = (0.5, 1.5, 5.002)
ob_lg_beam_blue.visible_shadow = False
ob_lg_beam_blue.lineart.crease_threshold = 0.0

# ---- collection membership
col_collection_1.objects.link(ob_lattice)
col_collection_1.objects.link(ob_plane_003)
col_collection_1.objects.link(ob_plane_002)
col_collection_1.objects.link(ob_plane)
col_collection_1.objects.link(ob_lamp_1)
col_collection_1.objects.link(ob_camera)
col_collection_1.objects.link(ob_table)
col_collection_1.objects.link(ob_lamp_2)
col_collection_1.objects.link(ob_lamp_3)
col_collection_1.objects.link(ob_lamp_4)
col_collection_1.objects.link(ob_lg_beam_blue)

# ---- scene / render settings (as saved in the file)
scene.camera = ob_camera
scene.frame_start = 1; scene.frame_end = 250; scene.frame_set(1)
scene.render.engine = 'CYCLES'
scene.render.resolution_x = 2000
scene.render.resolution_y = 1000
scene.render.dither_intensity = 0.0
scene.render.film_transparent = True
scene.cycles.use_denoising = False
scene.cycles.samples = 512
scene.cycles.sampling_pattern = 'TABULATED_SOBOL'
scene.cycles.use_adaptive_sampling = False
scene.cycles.use_light_tree = False
scene.cycles.blur_glossy = 0.5
scene.cycles.max_bounces = 32
scene.cycles.diffuse_bounces = 12
scene.cycles.glossy_bounces = 12
scene.cycles.transmission_bounces = 32
scene.cycles.transparent_max_bounces = 32
scene.cycles.film_exposure = 3.0
scene.cycles.sample_clamp_indirect = 0.0
scene.view_settings.view_transform = 'Standard'
bpy.context.view_layer.update()
